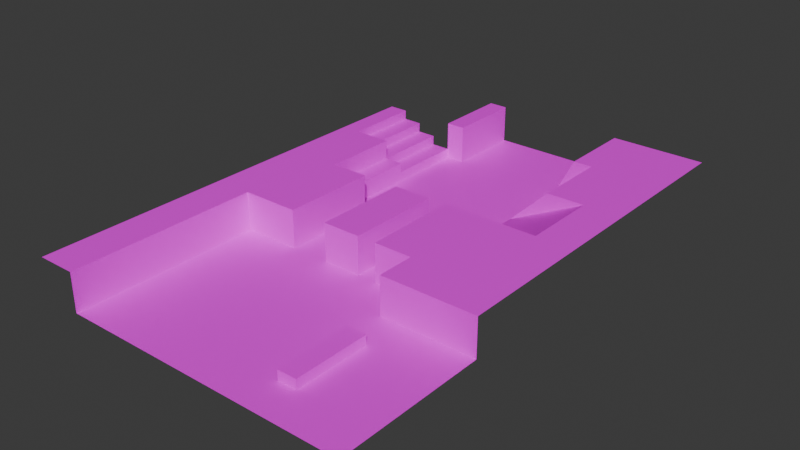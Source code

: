 # Source: Gymnasium.blend  (saved by Blender 4.4.32; exported with 4.5.12 LTS)
import bpy
from mathutils import Matrix  # noqa: F401  (used for matrix-valued properties, if any)

bpy.ops.wm.read_factory_settings(use_empty=True)
scene = bpy.context.scene
scene.name = 'Scene'

# ---- images (referenced by path relative to the original .blend; pixels are not part of the script)
import os
ASSET_DIR = os.environ.get("B2B_ASSET_DIR", "")  # directory of the original .blend (textures are referenced by path, not embedded)
HERE = os.path.dirname(os.path.abspath(__file__))  # packed textures are extracted next to this script under _unpacked/

def load_image(name, relpath, width, height, colorspace="sRGB"):
    """Load a texture the original file referenced (path relative to the .blend, or extracted next to this script)."""
    p = next((c for c in (os.path.join(HERE, relpath), os.path.join(ASSET_DIR, relpath)) if relpath and os.path.exists(c)), "")
    if p:
        img = bpy.data.images.load(p, check_existing=True)
        img.name = name
    else:  # same state as the original file: an image datablock whose file is absent (Cycles renders it pink)
        img = bpy.data.images.new(name, width, height)
        img.source = "FILE"
        img.filepath = "//" + (relpath or name)
    img.colorspace_settings.name = colorspace
    return img
img_greenground_png = load_image('GreenGround.png', 'GreenGround.png', 1024, 1024, 'sRGB')
img_blackwall_png = load_image('BlackWall.png', 'BlackWall.png', 1024, 1024, 'sRGB')
img_orangeground_png = load_image('OrangeGround.png', 'OrangeGround.png', 1024, 1024, 'sRGB')

# ---- materials (node trees are filled in below, after node groups)
mat_protoground = bpy.data.materials.new('ProtoGround')
mat_protoground.use_backface_culling = True
mat_protoground.use_backface_culling_shadow = True
mat_protowall = bpy.data.materials.new('ProtoWall')
mat_protowall.use_backface_culling = True
mat_protowall.use_backface_culling_shadow = True
mat_protoplatform = bpy.data.materials.new('ProtoPlatform')
mat_protoplatform.use_backface_culling = True
mat_protoplatform.use_backface_culling_shadow = True

# ---- material node trees
mat_protoground.use_nodes = True; mat_protoground.node_tree.nodes.clear()
_N = mat_protoground.node_tree.nodes; _L = mat_protoground.node_tree.links
n0 = _N.new('ShaderNodeBsdfPrincipled'); n0.name = 'Principled BSDF'; n0.location = (10, 300)
n1 = _N.new('ShaderNodeOutputMaterial'); n1.name = 'Material Output'; n1.location = (300, 300)
n2 = _N.new('ShaderNodeTexImage'); n2.name = 'Image Texture'; n2.location = (-346, 234)
n2.image = img_greenground_png
n2.interpolation = 'Closest'
_L.new(n0.outputs[0], n1.inputs[0])
_L.new(n2.outputs[0], n0.inputs[0])
n1.is_active_output = True
mat_protowall.use_nodes = True; mat_protowall.node_tree.nodes.clear()
_N = mat_protowall.node_tree.nodes; _L = mat_protowall.node_tree.links
n0 = _N.new('ShaderNodeBsdfPrincipled'); n0.name = 'Principled BSDF'; n0.location = (10, 300)
n1 = _N.new('ShaderNodeOutputMaterial'); n1.name = 'Material Output'; n1.location = (300, 300)
n2 = _N.new('ShaderNodeTexImage'); n2.name = 'Image Texture'; n2.location = (-365, 244)
n2.image = img_blackwall_png
n2.interpolation = 'Closest'
_L.new(n0.outputs[0], n1.inputs[0])
_L.new(n2.outputs[0], n0.inputs[0])
n1.is_active_output = True
mat_protoplatform.use_nodes = True; mat_protoplatform.node_tree.nodes.clear()
_N = mat_protoplatform.node_tree.nodes; _L = mat_protoplatform.node_tree.links
n0 = _N.new('ShaderNodeBsdfPrincipled'); n0.name = 'Principled BSDF'; n0.location = (10, 300)
n1 = _N.new('ShaderNodeOutputMaterial'); n1.name = 'Material Output'; n1.location = (300, 300)
n2 = _N.new('ShaderNodeTexImage'); n2.name = 'Image Texture'; n2.location = (-363, 210)
n2.image = img_orangeground_png
_L.new(n0.outputs[0], n1.inputs[0])
_L.new(n2.outputs[0], n0.inputs[0])
n1.is_active_output = True

# ---- world
world_world = bpy.data.worlds.new('World'); scene.world = world_world
world_world.use_nodes = True; world_world.node_tree.nodes.clear()
_N = world_world.node_tree.nodes; _L = world_world.node_tree.links
n0 = _N.new('ShaderNodeOutputWorld'); n0.name = 'World Output'; n0.location = (300, 300)
n1 = _N.new('ShaderNodeBackground'); n1.name = 'Background'; n1.location = (10, 300)
n1.inputs[0].default_value = (0.05088, 0.05088, 0.05088, 1.0)
_L.new(n1.outputs[0], n0.inputs[0])
n0.is_active_output = True
world_world.color = (0.05088, 0.05088, 0.05088)
world_world.sun_shadow_jitter_overblur = 0.0

# ---- meshes
me_grid = bpy.data.meshes.new('Grid')
me_grid.from_pydata([(-10.0, -10.0, 0.0), (-8.0, -10.0, 0.0), (-6.0, -10.0, 0.0), (-4.0, -10.0, 0.0), (-2.0, -10.0, 0.0), (0.0, -10.0, 0.0), (2.0, -10.0, 0.0), (4.0, -10.0, 0.0), (6.0, -10.0, 0.0), (8.0, -10.0, 0.0), (10.0, -10.0, 0.0), (-8.0, -8.0, 0.0), (-6.0, -8.0, 0.0), (-4.0, -8.0, 0.0), (-2.0, -8.0, 0.0), (0.0, -8.0, 0.0), (2.0, -8.0, 0.0), (4.0, -8.0, 0.0), (6.0, -8.0, 0.0), (8.0, -8.0, 0.0), (10.0, -8.0, 0.0), (-10.0, -6.0, 0.0), (-8.0, -6.0, 0.0), (-6.0, -6.0, 0.0), (-4.0, -6.0, 0.0), (-2.0, -6.0, 0.0), (0.0, -6.0, 0.0), (2.0, -6.0, 0.0), (4.0, -6.0, 0.0), (6.0, -6.0, 0.0), (8.0, -6.0, 0.0), (-10.0, -4.0, 0.0), (-8.0, -4.0, 0.0), (-6.0, -4.0, 0.0), (-4.0, -4.0, 0.0), (-2.0, -4.0, 0.0), (0.0, -4.0, 0.0), (2.0, -4.0, 0.0), (4.0, -4.0, 0.0), (6.0, -4.0, 0.0), (8.0, -4.0, 0.0), (10.0, -4.0, 0.0), (-10.0, -2.0, 0.0), (-8.0, -2.0, 0.0), (-6.0, -2.0, 0.0), (-4.0, -2.0, 0.0), (-2.0, -2.0, 0.0), (0.0, -2.0, 0.0), (2.0, -2.0, 0.0), (4.0, -2.0, 0.0), (6.0, -2.0, 0.0), (8.0, -2.0, 0.0), (10.0, -2.0, 0.0), (-8.0, 0.0, 0.0), (-6.0, 0.0, 0.0), (-4.0, 0.0, 0.0), (-2.0, 0.0, 0.0), (0.0, 0.0, 0.0), (2.0, 0.0, 0.0), (4.0, 0.0, 0.0), (6.0, 0.0, 0.0), (8.0, 0.0, 0.0), (10.0, 0.0, 0.0), (-8.0, 2.0, 0.0), (-6.0, 2.0, 0.0), (-4.0, 2.0, 0.0), (-2.0, 2.0, 0.0), (0.0, 2.0, 0.0), (2.0, 2.0, 0.0), (4.0, 2.0, 0.0), (6.0, 2.0, 0.0), (8.0, 2.0, 0.0), (-10.0, 4.0, 0.0), (-8.0, 4.0, 0.0), (-6.0, 4.0, 0.0), (-4.0, 4.0, 0.0), (-2.0, 4.0, 0.0), (0.0, 4.0, 0.0), (2.0, 4.0, 0.0), (4.0, 4.0, 0.0), (6.0, 4.0, 0.0), (8.0, 4.0, 0.0), (10.0, 4.0, 0.0), (10.0, 8.0, 2.0), (-8.0, 6.0, 0.0), (-6.0, 6.0, 0.0), (-4.0, 6.0, 0.0), (-2.0, 6.0, 0.0), (0.0, 6.0, 0.0), (2.0, 6.0, 0.0), (4.0, 6.0, 0.0), (6.0, 6.0, 0.0), (8.0, 6.0, 0.0), (6.0, 24.0, 0.0), (10.0, 8.0, 0.0), (-8.0, 8.0, 0.0), (-6.0, 8.0, 0.0), (-4.0, 8.0, 0.0), (-2.0, 8.0, 0.0), (0.0, 8.0, 0.0), (2.0, 8.0, 0.0), (4.0, 8.0, 0.0), (6.0, 8.0, 0.0), (8.0, 8.0, 0.0), (4.0, 24.0, 0.0), (-10.0, 10.0, 0.0), (-8.0, 10.0, 0.0), (-6.0, 10.0, 0.0), (-4.0, 10.0, 0.0), (-2.0, 10.0, 0.0), (0.0, 10.0, 0.0), (2.0, 10.0, 0.0), (4.0, 10.0, 0.0), (6.0, 10.0, 0.0), (8.0, 10.0, 0.0), (10.0, 10.0, 0.0), (6.0, 10.0, 2.0), (8.0, 10.0, 2.0), (10.0, 10.0, 2.0), (0.0, 10.0, 2.0), (2.0, 10.0, 2.0), (4.0, 10.0, 2.0), (-10.0, 10.0, 2.0), (-8.0, 10.0, 2.0), (-6.0, 10.0, 2.0), (-4.0, 10.0, 2.0), (6.0, 10.0, 4.0), (8.0, 10.0, 4.0), (0.0, 10.0, 4.0), (2.0, 10.0, 4.0), (4.0, 10.0, 4.0), (-10.0, 10.0, 4.0), (-8.0, 10.0, 4.0), (-6.0, 10.0, 4.0), (-4.0, 10.0, 4.0), (-10.0, 8.0, 0.0), (-10.0, 8.0, 2.0), (12.0, 18.0, 4.0), (-10.0, 6.0, 0.0), (-10.0, 6.0, 2.0), (10.0, 18.0, 4.0), (10.0, 6.0, 2.0), (10.0, 6.0, 0.0), (10.0, 6.0, 4.0), (-4.0, 12.0, 0.0), (-2.0, 12.0, 0.0), (0.0, 12.0, 0.0), (4.0, 12.0, 0.0), (6.0, 12.0, 0.0), (6.0, 12.0, 2.0), (0.0, 12.0, 2.0), (4.0, 12.0, 2.0), (-4.0, 12.0, 2.0), (6.0, 12.0, 4.0), (0.0, 12.0, 4.0), (4.0, 12.0, 4.0), (-4.0, 12.0, 4.0), (-4.0, 14.0, 0.0), (-2.0, 14.0, 0.0), (0.0, 14.0, 0.0), (4.0, 14.0, 0.0), (6.0, 14.0, 0.0), (6.0, 14.0, 2.0), (0.0, 14.0, 2.0), (4.0, 14.0, 2.0), (-4.0, 14.0, 2.0), (6.0, 14.0, 4.0), (0.0, 14.0, 4.0), (4.0, 14.0, 4.0), (-4.0, 14.0, 4.0), (-4.0, 16.0, 0.0), (-2.0, 16.0, 0.0), (0.0, 16.0, 0.0), (4.0, 16.0, 0.0), (6.0, 16.0, 0.0), (6.0, 16.0, 2.0), (0.0, 16.0, 2.0), (4.0, 16.0, 2.0), (-4.0, 16.0, 2.0), (6.0, 16.0, 4.0), (0.0, 16.0, 4.0), (4.0, 16.0, 4.0), (-4.0, 16.0, 4.0), (-4.0, 18.0, 0.0), (-2.0, 18.0, 0.0), (0.0, 18.0, 0.0), (4.0, 18.0, 0.0), (6.0, 18.0, 0.0), (6.0, 18.0, 2.0), (0.0, 18.0, 2.0), (4.0, 18.0, 2.0), (-4.0, 18.0, 2.0), (6.0, 18.0, 4.0), (0.0, 18.0, 4.0), (4.0, 18.0, 4.0), (-4.0, 18.0, 4.0), (-4.0, 20.0, 0.0), (-2.0, 20.0, 0.0), (-2.0, 24.0, 0.0), (4.0, 20.0, 0.0), (6.0, 20.0, 0.0), (6.0, 20.0, 2.0), (4.0, 20.0, 2.0), (6.0, 20.0, 4.0), (4.0, 20.0, 4.0), (-4.0, 20.0, 4.0), (-4.0, 22.0, 0.0), (-2.0, 22.0, 0.0), (-4.0, 24.0, 0.0), (4.0, 22.0, 0.0), (6.0, 22.0, 0.0), (2.0, 20.0, 0.0), (2.0, 22.0, 0.0), (-2.384e-07, 20.0, 0.0), (-2.384e-07, 22.0, 0.0), (2.0, 24.0, 0.0), (-2.384e-07, 24.0, 0.0), (6.0, 26.0, 0.0), (4.0, 26.0, 0.0), (-2.0, 26.0, 0.0), (-4.0, 26.0, 0.0), (2.0, 26.0, 0.0), (-2.384e-07, 26.0, 0.0), (6.0, 28.0, 0.0), (4.0, 28.0, 0.0), (-2.0, 28.0, 0.0), (-4.0, 28.0, 0.0), (2.0, 28.0, 0.0), (-2.384e-07, 28.0, 0.0), (8.0, 24.0, 0.0), (8.0, 20.0, 0.0), (8.0, 22.0, 0.0), (8.0, 26.0, 0.0), (8.0, 28.0, 0.0), (10.0, 24.0, 1.0), (10.0, 20.0, 1.0), (10.0, 22.0, 1.0), (10.0, 26.0, 1.0), (10.0, 28.0, 1.0), (12.0, 24.0, 2.0), (12.0, 22.0, 2.0), (12.0, 26.0, 2.0), (12.0, 28.0, 2.0), (14.0, 24.0, 3.0), (14.0, 20.0, 3.0), (14.0, 22.0, 3.0), (14.0, 26.0, 3.0), (14.0, 28.0, 3.0), (16.0, 24.0, 4.0), (16.0, 20.0, 4.0), (16.0, 22.0, 4.0), (16.0, 26.0, 4.0), (12.0, -2.0, 1.0), (-6.0, 20.0, 0.0), (-6.0, 22.0, 0.0), (-6.0, 24.0, 0.0), (-6.0, 26.0, 0.0), (-6.0, 28.0, 0.0), (-6.0, 20.0, 2.0), (-6.0, 22.0, 2.0), (-6.0, 24.0, 2.0), (-6.0, 26.0, 2.0), (-6.0, 28.0, 2.0), (-8.0, 20.0, 2.0), (-8.0, 22.0, 2.0), (-8.0, 24.0, 2.0), (-8.0, 26.0, 2.0), (-8.0, 28.0, 2.0), (-8.0, 22.0, 4.0), (-8.0, 24.0, 4.0), (-8.0, 26.0, 4.0), (-8.0, 28.0, 4.0), (-10.0, 20.0, 4.0), (-10.0, 22.0, 4.0), (-10.0, 24.0, 4.0), (-10.0, 26.0, 4.0), (-10.0, 28.0, 4.0), (12.0, 0.0, 1.0), (-12.0, 22.0, 4.0), (-12.0, 24.0, 4.0), (-12.0, 26.0, 4.0), (-12.0, 28.0, 4.0), (6.0, 30.0, 0.0), (4.0, 30.0, 0.0), (-2.0, 30.0, 0.0), (-4.0, 30.0, 0.0), (2.0, 30.0, 0.0), (-2.384e-07, 30.0, 0.0), (8.0, 30.0, 0.0), (-6.0, 30.0, 0.0), (6.0, 32.0, 0.0), (4.0, 32.0, 0.0), (-2.0, 32.0, 0.0), (-4.0, 32.0, 0.0), (2.0, 32.0, 0.0), (-2.384e-07, 32.0, 0.0), (8.0, 32.0, 0.0), (-6.0, 32.0, 0.0), (6.0, 34.0, 0.0), (4.0, 34.0, 0.0), (-2.0, 34.0, 0.0), (-4.0, 34.0, 0.0), (2.0, 34.0, 0.0), (-2.384e-07, 34.0, 0.0), (8.0, 34.0, 0.0), (-6.0, 34.0, 0.0), (6.0, 36.0, 0.0), (4.0, 36.0, 0.0), (-2.0, 36.0, 0.0), (-4.0, 36.0, 0.0), (2.0, 36.0, 0.0), (-2.384e-07, 36.0, 0.0), (8.0, 36.0, 0.0), (-6.0, 28.0, 1.0), (-6.0, 30.0, 1.0), (-6.0, 32.0, 1.0), (-6.0, 34.0, 1.0), (-8.0, 28.0, 1.0), (-8.0, 30.0, 1.0), (-8.0, 32.0, 1.0), (-8.0, 34.0, 1.0), (-8.0, 36.0, 1.0), (12.0, 2.0, 1.0), (-8.0, 30.0, 2.0), (-8.0, 32.0, 2.0), (-8.0, 34.0, 2.0), (-8.0, 36.0, 2.0), (-10.0, 28.0, 2.0), (-10.0, 30.0, 2.0), (-10.0, 32.0, 2.0), (-10.0, 34.0, 2.0), (-10.0, 36.0, 2.0), (-10.0, 28.0, 3.0), (-10.0, 30.0, 3.0), (-10.0, 32.0, 3.0), (-10.0, 34.0, 3.0), (-10.0, 36.0, 3.0), (-12.0, 28.0, 3.0), (-12.0, 30.0, 3.0), (-12.0, 32.0, 3.0), (-12.0, 34.0, 3.0), (10.0, 2.0, 1.0), (-12.0, 30.0, 4.0), (-12.0, 32.0, 4.0), (-12.0, 34.0, 4.0), (-12.0, 36.0, 4.0), (-14.0, 28.0, 4.0), (-14.0, 30.0, 4.0), (-14.0, 32.0, 4.0), (-14.0, 34.0, 4.0), (-14.0, 36.0, 4.0), (10.0, 0.0, 1.0), (-14.0, 26.0, 4.0), (10.0, -2.0, 1.0), (-14.0, 24.0, 4.0), (10.0, -4.0, 1.0), (-14.0, 22.0, 4.0), (-12.0, 20.0, 4.0), (-14.0, 20.0, 4.0), (-8.0, 28.0, 3.0), (-8.0, 26.0, 3.0), (-8.0, 22.0, 3.0), (-8.0, 24.0, 3.0), (12.0, 28.0, 4.0), (12.0, 30.0, 4.0), (12.0, 32.0, 4.0), (12.0, 34.0, 4.0), (10.0, -6.0, 1.0), (6.0, 38.0, 0.0), (4.0, 38.0, 0.0), (-2.0, 38.0, 0.0), (-4.0, 38.0, 0.0), (2.0, 38.0, 0.0), (-2.384e-07, 38.0, 0.0), (8.0, 38.0, 0.0), (6.0, 40.0, 0.0), (4.0, 40.0, 0.0), (-2.0, 40.0, 0.0), (-4.0, 40.0, 0.0), (2.0, 40.0, 0.0), (-2.384e-07, 40.0, 0.0), (8.0, 40.0, 0.0), (6.0, 42.0, 0.0), (4.0, 42.0, 0.0), (-2.0, 42.0, 0.0), (-4.0, 42.0, 0.0), (2.0, 42.0, 0.0), (-2.384e-07, 42.0, 0.0), (8.0, 42.0, 0.0), (6.0, 44.0, 0.0), (4.0, 44.0, 0.0), (-2.0, 44.0, 0.0), (-4.0, 44.0, 0.0), (2.0, 44.0, 0.0), (-2.384e-07, 44.0, 0.0), (8.0, 44.0, 0.0), (10.0, 30.0, 2.0), (10.0, 32.0, 2.0), (10.0, 28.0, 2.0), (10.0, 34.0, 2.0), (10.0, 36.0, 2.0), (10.0, 36.0, 4.0), (10.0, 38.0, 4.0), (10.0, 40.0, 4.0), (10.0, 42.0, 4.0), (10.0, 44.0, 4.0), (12.0, 36.0, 4.0), (12.0, 38.0, 4.0), (12.0, 40.0, 4.0), (12.0, 42.0, 4.0), (12.0, 44.0, 4.0), (14.0, 28.0, 4.0), (14.0, 30.0, 4.0), (14.0, 32.0, 4.0), (14.0, 34.0, 4.0), (14.0, 36.0, 4.0), (14.0, 38.0, 4.0), (14.0, 40.0, 4.0), (14.0, 42.0, 4.0), (14.0, 44.0, 4.0), (16.0, 28.0, 4.0), (16.0, 30.0, 4.0), (16.0, 32.0, 4.0), (16.0, 34.0, 4.0), (16.0, 36.0, 4.0), (16.0, 38.0, 4.0), (16.0, 40.0, 4.0), (16.0, 42.0, 4.0), (16.0, 44.0, 4.0), (12.0, -4.0, 1.0), (12.0, -6.0, 1.0), (12.0, -2.0, 0.0), (12.0, 0.0, 0.0), (12.0, -4.0, 0.0), (12.0, -6.0, 0.0), (10.0, 2.0, 0.0), (10.0, -6.0, 0.0), (12.0, -10.0, 0.0), (12.0, -8.0, 0.0), (12.0, 4.0, 0.0), (12.0, 2.0, 0.0), (14.0, -2.0, 0.0), (14.0, 0.0, 0.0), (14.0, -4.0, 0.0), (14.0, -10.0, 0.0), (14.0, -8.0, 0.0), (14.0, 4.0, 0.0), (14.0, 2.0, 0.0), (14.0, -6.0, 0.0), (16.0, -2.0, 0.0), (16.0, 0.0, 0.0), (16.0, -4.0, 0.0), (16.0, -10.0, 0.0), (16.0, -8.0, 0.0), (16.0, 4.0, 0.0), (16.0, 2.0, 0.0), (16.0, -6.0, 0.0), (18.0, -2.0, 0.0), (18.0, 0.0, 0.0), (18.0, -4.0, 0.0), (18.0, -10.0, 0.0), (18.0, -8.0, 0.0), (18.0, 4.0, 0.0), (18.0, 6.0, 0.0), (18.0, 2.0, 0.0), (18.0, -6.0, 0.0), (20.0, -2.0, 0.0), (20.0, 0.0, 0.0), (20.0, -4.0, 0.0), (20.0, -10.0, 0.0), (20.0, -8.0, 0.0), (20.0, 4.0, 0.0), (20.0, 2.0, 0.0), (20.0, -6.0, 0.0), (12.0, 6.0, 2.0), (12.0, 6.0, 0.0), (12.0, 6.0, 4.0), (14.0, 6.0, 2.0), (14.0, 6.0, 0.0), (16.0, 6.0, 2.0), (16.0, 6.0, 0.0), (16.0, 6.0, 4.0), (18.0, 6.0, 2.0), (18.0, 6.0, 4.0), (20.0, 6.0, 2.0), (20.0, 6.0, 0.0), (-10.0, 4.0, 2.0), (-10.0, 4.0, 4.0), (-10.0, 2.0, 0.0), (-10.0, 2.0, 2.0), (-10.0, 2.0, 4.0), (-10.0, 0.0, 0.0), (-10.0, 0.0, 2.0), (-10.0, 0.0, 4.0), (-10.0, -2.0, 2.0), (16.0, 18.0, 4.0), (-10.0, -4.0, 2.0), (-6.0, 18.0, 4.0), (-10.0, -6.0, 2.0), (-10.0, -6.0, 4.0), (-10.0, -8.0, 0.0), (-10.0, -8.0, 2.0), (-10.0, -8.0, 4.0), (-10.0, -10.0, 2.0), (-10.0, -10.0, 4.0), (-4.0, 20.0, 2.0), (2.0, 20.0, 2.0), (-2.384e-07, 20.0, 2.0), (8.0, 20.0, 2.0), (2.0, 20.0, 4.0), (-2.384e-07, 20.0, 4.0), (8.0, 20.0, 4.0), (-6.0, 20.0, 4.0), (-14.0, 18.0, 4.0), (-8.0, 20.0, 4.0), (10.0, 20.0, 2.0), (10.0, 20.0, 4.0), (12.0, 20.0, 2.0), (12.0, 20.0, 4.0), (14.0, 20.0, 4.0), (-12.0, 18.0, 4.0), (-12.0, 36.0, 3.0), (-14.0, 36.0, 3.0), (-10.0, 18.0, 4.0), (-12.0, 36.0, 2.0), (-14.0, 36.0, 2.0), (2.0, 18.0, 4.0), (-10.0, 36.0, 1.0), (-12.0, 36.0, 1.0), (-14.0, 36.0, 1.0), (2.0, 16.0, 4.0), (-8.0, 36.0, 0.0), (-10.0, 36.0, 0.0), (-12.0, 36.0, 0.0), (-14.0, 36.0, 0.0), (-6.0, 10.0, 3.0), (-8.0, 10.0, 3.0), (-4.0, 10.0, 3.0), (-10.0, 10.0, 3.0), (-10.0, 8.0, 3.0), (-10.0, 6.0, 3.0), (-4.0, 12.0, 3.0), (-4.0, 14.0, 3.0), (-4.0, 16.0, 3.0), (-4.0, 18.0, 3.0), (2.0, 14.0, 4.0), (-10.0, 4.0, 3.0), (-10.0, 2.0, 3.0), (-10.0, 0.0, 3.0), (-10.0, -2.0, 3.0), (-10.0, -4.0, 3.0), (-10.0, -6.0, 3.0), (-10.0, -8.0, 3.0), (-10.0, -10.0, 3.0), (-6.0, 20.0, 3.0), (-8.0, 20.0, 3.0), (-4.0, 20.0, 3.0), (2.0, 12.0, 4.0), (18.0, 24.0, 4.0), (18.0, 22.0, 4.0), (18.0, 26.0, 4.0), (18.0, 28.0, 4.0), (18.0, 30.0, 4.0), (18.0, 32.0, 4.0), (18.0, 34.0, 4.0), (18.0, 36.0, 4.0), (18.0, 38.0, 4.0), (18.0, 40.0, 4.0), (18.0, 42.0, 4.0), (18.0, 44.0, 4.0), (18.0, 20.0, 4.0), (20.0, 24.0, 4.0), (20.0, 22.0, 4.0), (20.0, 26.0, 4.0), (20.0, 28.0, 4.0), (20.0, 30.0, 4.0), (20.0, 32.0, 4.0), (20.0, 34.0, 4.0), (20.0, 36.0, 4.0), (20.0, 38.0, 4.0), (20.0, 40.0, 4.0), (20.0, 42.0, 4.0), (20.0, 44.0, 4.0), (20.0, 20.0, 4.0), (-4.0, 36.0, 4.0), (-4.0, 38.0, 4.0), (-4.0, 40.0, 4.0), (-4.0, 42.0, 4.0), (-4.0, 44.0, 4.0), (-6.0, 36.0, 4.0), (-6.0, 38.0, 4.0), (-6.0, 40.0, 4.0), (-6.0, 42.0, 4.0), (-6.0, 44.0, 4.0), (-6.0, 36.0, 1.0), (-6.0, 38.0, 1.0), (-6.0, 40.0, 1.0), (-6.0, 42.0, 1.0), (-6.0, 44.0, 1.0), (-4.0, 44.0, 1.0), (-4.0, 42.0, 1.0), (-4.0, 38.0, 1.0), (-4.0, 36.0, 1.0), (-4.0, 40.0, 1.0), (-6.0, 36.0, 0.0), (-6.0, 38.0, 0.0), (-6.0, 40.0, 0.0), (-6.0, 42.0, 0.0), (-6.0, 44.0, 0.0), (-14.0, 16.0, 4.0), (-12.0, 16.0, 4.0), (-10.0, 16.0, 4.0), (-14.0, 14.0, 4.0), (-12.0, 14.0, 4.0), (-10.0, 14.0, 4.0), (-14.0, 12.0, 4.0), (-12.0, 12.0, 4.0), (-10.0, 12.0, 4.0), (-14.0, 10.0, 4.0), (-12.0, 10.0, 4.0), (-8.0, 18.0, 4.0), (-14.0, 8.0, 4.0), (-12.0, 8.0, 4.0), (-10.0, 8.0, 4.0), (-14.0, 6.0, 4.0), (-12.0, 6.0, 4.0), (-10.0, 6.0, 4.0), (-14.0, 4.0, 4.0), (-12.0, 4.0, 4.0), (-6.0, 16.0, 4.0), (-14.0, 2.0, 4.0), (-12.0, 2.0, 4.0), (-8.0, 16.0, 4.0), (-14.0, 0.0, 4.0), (-12.0, 0.0, 4.0), (-6.0, 14.0, 4.0), (-14.0, -2.0, 4.0), (-12.0, -2.0, 4.0), (-10.0, -2.0, 4.0), (-14.0, -4.0, 4.0), (-12.0, -4.0, 4.0), (-10.0, -4.0, 4.0), (-14.0, -6.0, 4.0), (-12.0, -6.0, 4.0), (-8.0, 14.0, 4.0), (-14.0, -8.0, 4.0), (-12.0, -8.0, 4.0), (-6.0, 12.0, 4.0), (-14.0, -10.0, 4.0), (-12.0, -10.0, 4.0), (-8.0, 12.0, 4.0), (14.0, 18.0, 4.0), (18.0, 18.0, 4.0), (20.0, 18.0, 4.0), (12.0, 16.0, 4.0), (10.0, 16.0, 4.0), (16.0, 16.0, 4.0), (14.0, 16.0, 4.0), (18.0, 16.0, 4.0), (20.0, 16.0, 4.0), (12.0, 14.0, 4.0), (10.0, 14.0, 4.0), (16.0, 14.0, 4.0), (14.0, 14.0, 4.0), (18.0, 14.0, 4.0), (20.0, 14.0, 4.0), (12.0, 12.0, 4.0), (10.0, 12.0, 4.0), (16.0, 12.0, 4.0), (14.0, 12.0, 4.0), (18.0, 12.0, 4.0), (20.0, 12.0, 4.0), (12.0, 10.0, 4.0), (10.0, 10.0, 4.0), (16.0, 10.0, 4.0), (14.0, 10.0, 4.0), (18.0, 10.0, 4.0), (20.0, 10.0, 4.0), (12.0, 8.0, 4.0), (10.0, 8.0, 4.0), (16.0, 8.0, 4.0), (14.0, 8.0, 4.0), (18.0, 8.0, 4.0), (20.0, 8.0, 4.0), (8.0, 18.0, 4.0), (8.0, 16.0, 4.0), (8.0, 14.0, 4.0), (14.0, 6.0, 4.0), (8.0, 12.0, 4.0), (20.0, 6.0, 4.0)], [], [(0, 1, 11, 500), (1, 2, 12, 11), (2, 3, 13, 12), (3, 4, 14, 13), (4, 5, 15, 14), (5, 6, 16, 15), (6, 7, 17, 16), (7, 8, 18, 17), (8, 9, 19, 18), (9, 10, 20, 19), (500, 11, 22, 21), (11, 12, 23, 22), (12, 13, 24, 23), (13, 14, 25, 24), (14, 15, 26, 25), (15, 16, 27, 26), (16, 17, 28, 27), (17, 18, 29, 28), (18, 19, 30, 29), (19, 20, 436, 30), (21, 22, 32, 31), (22, 23, 33, 32), (23, 24, 34, 33), (24, 25, 35, 34), (25, 26, 36, 35), (26, 27, 37, 36), (27, 28, 38, 37), (28, 29, 39, 38), (29, 30, 40, 39), (30, 436, 41, 40), (31, 32, 43, 42), (32, 33, 44, 43), (33, 34, 45, 44), (34, 35, 46, 45), (35, 36, 47, 46), (36, 37, 48, 47), (37, 38, 49, 48), (38, 39, 50, 49), (39, 40, 51, 50), (40, 41, 52, 51), (42, 43, 53, 491), (43, 44, 54, 53), (44, 45, 55, 54), (45, 46, 56, 55), (46, 47, 57, 56), (47, 48, 58, 57), (48, 49, 59, 58), (49, 50, 60, 59), (50, 51, 61, 60), (51, 52, 62, 61), (491, 53, 63, 488), (53, 54, 64, 63), (54, 55, 65, 64), (55, 56, 66, 65), (56, 57, 67, 66), (57, 58, 68, 67), (58, 59, 69, 68), (59, 60, 70, 69), (60, 61, 71, 70), (61, 62, 435, 71), (488, 63, 73, 72), (63, 64, 74, 73), (64, 65, 75, 74), (65, 66, 76, 75), (66, 67, 77, 76), (67, 68, 78, 77), (68, 69, 79, 78), (69, 70, 80, 79), (70, 71, 81, 80), (71, 435, 82, 81), (72, 73, 84, 138), (73, 74, 85, 84), (74, 75, 86, 85), (75, 76, 87, 86), (76, 77, 88, 87), (77, 78, 89, 88), (78, 79, 90, 89), (79, 80, 91, 90), (80, 81, 92, 91), (81, 82, 142, 92), (138, 84, 95, 135), (84, 85, 96, 95), (85, 86, 97, 96), (86, 87, 98, 97), (87, 88, 99, 98), (88, 89, 100, 99), (89, 90, 101, 100), (90, 91, 102, 101), (91, 92, 103, 102), (92, 142, 94, 103), (135, 95, 106, 105), (95, 96, 107, 106), (96, 97, 108, 107), (97, 98, 109, 108), (98, 99, 110, 109), (99, 100, 111, 110), (100, 101, 112, 111), (101, 102, 113, 112), (102, 103, 114, 113), (103, 94, 115, 114), (114, 115, 118, 117), (113, 114, 117, 116), (111, 112, 121, 120), (110, 111, 120, 119), (107, 108, 125, 124), (106, 107, 124, 123), (105, 106, 123, 122), (120, 121, 130, 129), (536, 535, 133, 132), (116, 117, 127, 126), (119, 120, 129, 128), (535, 537, 134, 133), (117, 118, 673, 127), (538, 536, 132, 131), (538, 131, 623, 539), (105, 122, 136, 135), (539, 623, 626, 540), (135, 136, 139, 138), (673, 118, 83, 679), (118, 115, 94, 83), (83, 94, 142, 141), (679, 83, 141, 143), (121, 112, 147, 151), (130, 121, 151, 155), (537, 125, 152, 541), (108, 109, 145, 144), (113, 116, 149, 148), (116, 126, 153, 149), (112, 113, 148, 147), (110, 119, 150, 146), (109, 110, 146, 145), (119, 128, 154, 150), (125, 108, 144, 152), (147, 148, 161, 160), (150, 154, 167, 163), (152, 144, 157, 165), (148, 149, 162, 161), (541, 152, 165, 542), (144, 145, 158, 157), (155, 151, 164, 168), (151, 147, 160, 164), (145, 146, 159, 158), (149, 153, 166, 162), (146, 150, 163, 159), (164, 160, 173, 177), (158, 159, 172, 171), (162, 166, 179, 175), (159, 163, 176, 172), (160, 161, 174, 173), (163, 167, 180, 176), (165, 157, 170, 178), (161, 162, 175, 174), (542, 165, 178, 543), (157, 158, 171, 170), (168, 164, 177, 181), (177, 173, 186, 190), (171, 172, 185, 184), (175, 179, 192, 188), (172, 176, 189, 185), (173, 174, 187, 186), (176, 180, 193, 189), (178, 170, 183, 191), (174, 175, 188, 187), (543, 178, 191, 544), (170, 171, 184, 183), (181, 177, 190, 194), (194, 190, 202, 204), (190, 186, 199, 202), (184, 185, 213, 197), (188, 192, 203, 201), (185, 189, 507, 213), (186, 187, 200, 199), (189, 193, 510, 507), (191, 183, 196, 505), (187, 188, 201, 200), (544, 191, 505, 556), (183, 184, 197, 196), (199, 200, 210, 209), (197, 213, 214, 207), (196, 197, 207, 206), (199, 209, 212, 211), (211, 212, 214, 213), (209, 210, 93, 104), (206, 207, 198, 208), (207, 214, 216, 198), (212, 209, 104, 215), (214, 212, 215, 216), (208, 198, 219, 220), (216, 215, 221, 222), (215, 104, 218, 221), (104, 93, 217, 218), (198, 216, 222, 219), (220, 219, 225, 226), (221, 218, 224, 227), (219, 222, 228, 225), (218, 217, 223, 224), (222, 221, 227, 228), (93, 210, 231, 229), (210, 200, 230, 231), (217, 93, 229, 232), (223, 217, 232, 233), (232, 229, 234, 237), (229, 231, 236, 234), (233, 232, 237, 238), (231, 230, 235, 236), (237, 234, 239, 241), (234, 236, 240, 239), (238, 237, 241, 242), (236, 235, 517, 240), (241, 239, 243, 246), (239, 240, 245, 243), (242, 241, 246, 247), (240, 517, 244, 245), (246, 243, 248, 251), (243, 245, 250, 248), (247, 246, 251, 420), (245, 244, 249, 250), (196, 206, 254, 253), (206, 208, 255, 254), (208, 220, 256, 255), (220, 226, 257, 256), (256, 257, 262, 261), (253, 254, 259, 258), (255, 256, 261, 260), (254, 255, 260, 259), (261, 262, 267, 266), (258, 259, 264, 263), (260, 261, 266, 265), (259, 260, 265, 264), (360, 359, 271, 270), (555, 361, 268, 514), (362, 360, 270, 269), (361, 362, 269, 268), (270, 271, 276, 275), (514, 268, 273, 272), (269, 270, 275, 274), (268, 269, 274, 273), (273, 274, 279, 278), (275, 276, 281, 280), (272, 273, 278, 357), (274, 275, 280, 279), (226, 225, 284, 285), (227, 224, 283, 286), (225, 228, 287, 284), (257, 226, 285, 289), (224, 223, 282, 283), (228, 227, 286, 287), (223, 233, 288, 282), (285, 284, 292, 293), (286, 283, 291, 294), (284, 287, 295, 292), (282, 288, 296, 290), (283, 282, 290, 291), (287, 286, 294, 295), (289, 285, 293, 297), (292, 295, 303, 300), (290, 296, 304, 298), (291, 290, 298, 299), (295, 294, 302, 303), (297, 293, 301, 305), (293, 292, 300, 301), (294, 291, 299, 302), (298, 304, 312, 306), (299, 298, 306, 307), (303, 302, 310, 311), (305, 301, 309, 604), (301, 300, 308, 309), (302, 299, 307, 310), (300, 303, 311, 308), (297, 305, 316, 315), (289, 297, 315, 314), (305, 604, 594, 316), (257, 289, 314, 313), (315, 316, 320, 319), (313, 314, 318, 317), (316, 594, 321, 320), (314, 315, 319, 318), (318, 319, 324, 323), (319, 320, 325, 324), (317, 318, 323, 267), (320, 321, 326, 325), (325, 326, 331, 330), (323, 324, 329, 328), (324, 325, 330, 329), (267, 323, 328, 327), (330, 331, 336, 335), (328, 329, 334, 333), (329, 330, 335, 334), (327, 328, 333, 332), (335, 336, 521, 340), (333, 334, 339, 338), (334, 335, 340, 339), (332, 333, 338, 337), (340, 521, 345, 344), (338, 339, 343, 342), (339, 340, 344, 343), (337, 338, 342, 281), (281, 342, 347, 346), (344, 345, 350, 349), (342, 343, 348, 347), (343, 344, 349, 348), (281, 346, 352, 280), (280, 352, 354, 279), (279, 354, 356, 278), (278, 356, 358, 357), (317, 267, 262, 313), (264, 265, 362, 361), (265, 266, 360, 362), (263, 264, 361, 555), (266, 267, 359, 360), (271, 359, 332, 276), (332, 337, 281, 276), (267, 327, 332, 359), (397, 396, 364, 365), (396, 398, 363, 364), (400, 399, 366, 406), (399, 397, 365, 366), (307, 306, 368, 369), (311, 310, 372, 373), (309, 308, 370, 371), (310, 307, 369, 372), (308, 311, 373, 370), (306, 312, 374, 368), (373, 372, 379, 380), (371, 370, 377, 378), (372, 369, 376, 379), (370, 373, 380, 377), (368, 374, 381, 375), (369, 368, 375, 376), (378, 377, 384, 385), (379, 376, 383, 386), (377, 380, 387, 384), (375, 381, 388, 382), (376, 375, 382, 383), (380, 379, 386, 387), (385, 384, 391, 392), (386, 383, 390, 393), (384, 387, 394, 391), (382, 388, 395, 389), (383, 382, 389, 390), (387, 386, 393, 394), (304, 296, 397, 399), (312, 304, 399, 400), (288, 233, 398, 396), (296, 288, 396, 397), (374, 312, 401, 402), (395, 388, 404, 405), (388, 381, 403, 404), (381, 374, 402, 403), (312, 400, 401), (233, 238, 398), (242, 363, 398, 238), (400, 406, 401), (404, 403, 408, 409), (402, 401, 406, 407), (405, 404, 409, 410), (403, 402, 407, 408), (409, 408, 417, 418), (407, 406, 415, 416), (366, 365, 413, 414), (364, 363, 411, 412), (410, 409, 418, 419), (408, 407, 416, 417), (365, 364, 412, 413), (419, 418, 427, 428), (417, 416, 425, 426), (414, 413, 422, 423), (412, 411, 420, 421), (418, 417, 426, 427), (416, 415, 424, 425), (413, 412, 421, 422), (406, 366, 414, 415), (423, 424, 415, 414), (247, 411, 363, 242), (247, 420, 411), (41, 436, 367, 355), (62, 52, 353, 351), (52, 41, 355, 353), (435, 62, 351, 341), (351, 353, 252, 277), (355, 367, 430, 429), (341, 351, 277, 322), (353, 355, 429, 252), (277, 252, 431, 432), (252, 429, 433, 431), (429, 430, 434, 433), (322, 277, 432, 440), (430, 367, 436, 434), (341, 322, 440, 435), (142, 82, 439, 475), (20, 10, 437, 438), (439, 82, 435, 440), (434, 436, 20, 438), (432, 431, 441, 442), (475, 439, 446, 478), (434, 438, 445, 448), (431, 433, 443, 441), (438, 437, 444, 445), (439, 440, 447, 446), (442, 447, 440, 432), (448, 443, 433, 434), (443, 448, 456, 451), (447, 442, 450, 455), (446, 447, 455, 454), (445, 444, 452, 453), (442, 441, 449, 450), (448, 445, 453, 456), (478, 446, 454, 480), (441, 443, 451, 449), (451, 456, 465, 459), (456, 453, 461, 465), (480, 454, 462, 463), (449, 451, 459, 457), (455, 450, 458, 464), (454, 455, 464, 462), (453, 452, 460, 461), (450, 449, 457, 458), (463, 462, 471, 485), (457, 459, 468, 466), (464, 458, 467, 472), (462, 464, 472, 471), (461, 460, 469, 470), (458, 457, 466, 467), (459, 465, 473, 468), (465, 461, 470, 473), (141, 142, 475, 474), (143, 141, 474, 476), (474, 475, 478, 477), (476, 474, 477, 687), (477, 478, 480, 479), (687, 477, 479, 481), (479, 480, 463, 482), (481, 479, 482, 483), (482, 463, 485, 484), (483, 482, 484, 689), (540, 626, 487, 546), (138, 139, 486, 72), (546, 487, 490, 547), (72, 486, 489, 488), (547, 490, 493, 548), (488, 489, 492, 491), (548, 493, 638, 549), (491, 492, 494, 42), (549, 638, 641, 550), (42, 494, 496, 31), (550, 641, 499, 551), (31, 496, 498, 21), (551, 499, 502, 552), (21, 498, 501, 500), (552, 502, 504, 553), (500, 501, 503, 0), (199, 211, 506, 202), (230, 200, 201, 508), (196, 253, 258, 505), (211, 213, 507, 506), (556, 554, 512, 205), (506, 507, 510, 509), (508, 201, 203, 511), (202, 506, 509, 204), (554, 555, 514, 512), (508, 511, 516, 515), (515, 516, 518, 517), (244, 519, 249), (517, 518, 519, 244), (515, 517, 235), (230, 508, 515, 235), (350, 345, 521, 522), (522, 521, 524, 525), (525, 524, 528, 529), (529, 528, 533, 534), (531, 321, 594, 604), (531, 532, 527, 321), (533, 528, 527, 532), (528, 524, 331, 527), (527, 331, 326, 321), (524, 521, 336, 331), (501, 552, 553, 503), (498, 551, 552, 501), (496, 550, 551, 498), (494, 549, 550, 496), (492, 548, 549, 494), (489, 547, 548, 492), (486, 546, 547, 489), (139, 540, 546, 486), (195, 544, 556, 205), (182, 543, 544, 195), (169, 542, 543, 182), (156, 541, 542, 169), (134, 537, 541, 156), (136, 539, 540, 139), (122, 538, 539, 136), (122, 123, 536, 538), (124, 125, 537, 535), (123, 124, 535, 536), (258, 263, 555, 554), (505, 258, 554, 556), (427, 426, 567, 568), (251, 248, 558, 560), (420, 251, 560, 561), (423, 422, 563, 564), (428, 427, 568, 569), (425, 424, 565, 566), (248, 250, 559, 558), (421, 420, 561, 562), (426, 425, 566, 567), (424, 423, 564, 565), (422, 421, 562, 563), (559, 250, 249, 570), (566, 565, 578, 579), (562, 561, 574, 575), (565, 564, 577, 578), (567, 566, 579, 580), (563, 562, 575, 576), (561, 560, 573, 574), (558, 559, 572, 571), (568, 567, 580, 581), (564, 563, 576, 577), (560, 558, 571, 573), (559, 570, 583, 572), (569, 568, 581, 582), (600, 599, 588, 587), (602, 601, 585, 584), (601, 603, 586, 585), (603, 600, 587, 586), (587, 588, 593, 592), (585, 586, 591, 590), (586, 587, 592, 591), (584, 585, 590, 589), (589, 590, 595, 594), (592, 593, 598, 597), (590, 591, 596, 595), (591, 592, 597, 596), (378, 385, 600, 603), (371, 378, 603, 601), (309, 371, 601, 602), (385, 392, 599, 600), (597, 598, 608, 607), (595, 596, 606, 605), (596, 597, 607, 606), (594, 595, 605, 604), (392, 608, 598, 599), (599, 598, 593, 588), (584, 589, 594, 602), (602, 594, 604, 309), (129, 557, 154, 128), (557, 545, 167, 154), (545, 530, 180, 167), (530, 526, 193, 180), (526, 509, 510, 193), (130, 155, 557, 129), (155, 168, 545, 557), (168, 181, 530, 545), (181, 194, 526, 530), (194, 204, 509, 526), (272, 357, 520, 523), (357, 358, 513, 520), (520, 513, 609, 610), (523, 520, 610, 611), (610, 609, 612, 613), (611, 610, 613, 614), (613, 612, 615, 616), (614, 613, 616, 617), (616, 615, 618, 619), (617, 616, 619, 131), (619, 618, 621, 622), (131, 619, 622, 623), (622, 621, 624, 625), (623, 622, 625, 626), (625, 624, 627, 628), (626, 625, 628, 487), (628, 627, 630, 631), (487, 628, 631, 490), (631, 630, 633, 634), (490, 631, 634, 493), (634, 633, 636, 637), (493, 634, 637, 638), (637, 636, 639, 640), (638, 637, 640, 641), (640, 639, 642, 643), (641, 640, 643, 499), (643, 642, 645, 646), (499, 643, 646, 502), (646, 645, 648, 649), (502, 646, 649, 504), (132, 650, 617, 131), (650, 644, 614, 617), (644, 632, 611, 614), (632, 620, 523, 611), (620, 514, 272, 523), (133, 647, 650, 132), (647, 635, 644, 650), (635, 629, 632, 644), (629, 497, 620, 632), (497, 512, 514, 620), (134, 156, 647, 133), (156, 169, 635, 647), (169, 182, 629, 635), (182, 195, 497, 629), (195, 205, 512, 497), (583, 570, 652, 653), (570, 249, 495, 652), (518, 516, 140, 137), (519, 651, 495, 249), (519, 518, 137, 651), (651, 137, 654, 657), (651, 657, 656, 495), (653, 652, 658, 659), (137, 140, 655, 654), (652, 495, 656, 658), (654, 655, 661, 660), (659, 658, 664, 665), (658, 656, 662, 664), (657, 654, 660, 663), (657, 663, 662, 656), (660, 661, 667, 666), (665, 664, 670, 671), (664, 662, 668, 670), (663, 660, 666, 669), (663, 669, 668, 662), (666, 667, 673, 672), (671, 670, 676, 677), (670, 668, 674, 676), (669, 666, 672, 675), (669, 675, 674, 668), (672, 673, 679, 678), (677, 676, 682, 683), (676, 674, 680, 682), (675, 672, 678, 681), (675, 681, 680, 674), (678, 679, 143, 476), (683, 682, 483, 689), (682, 680, 481, 483), (681, 678, 476, 687), (681, 687, 481, 680), (127, 688, 153, 126), (688, 686, 166, 153), (686, 685, 179, 166), (685, 684, 192, 179), (684, 511, 203, 192), (673, 667, 688, 127), (667, 661, 686, 688), (661, 655, 685, 686), (655, 140, 684, 685), (140, 516, 511, 684)])
me_grid.polygons.foreach_set('material_index', [0, 0, 0, 0, 0, 0, 0, 0, 0, 0, 0, 0, 0, 0, 0, 0, 0, 0, 0, 0, 0, 0, 0, 0, 0, 0, 0, 0, 0, 0, 0, 0, 0, 0, 0, 0, 0, 0, 0, 0, 0, 0, 0, 0, 0, 0, 0, 0, 0, 0, 0, 0, 0, 0, 0, 0, 0, 0, 0, 0, 0, 0, 0, 0, 0, 0, 0, 0, 0, 0, 0, 0, 0, 0, 0, 0, 0, 0, 0, 0, 0, 0, 0, 0, 0, 0, 0, 0, 0, 0, 0, 0, 0, 0, 0, 0, 0, 0, 0, 0, 1, 1, 1, 1, 1, 1, 1, 1, 1, 1, 1, 1, 1, 1, 1, 1, 1, 1, 1, 1, 1, 1, 1, 1, 1, 0, 1, 1, 0, 1, 0, 1, 1, 0, 1, 1, 1, 1, 0, 1, 1, 0, 1, 1, 1, 0, 1, 1, 0, 1, 1, 1, 1, 0, 1, 1, 0, 1, 1, 0, 1, 1, 1, 1, 0, 1, 1, 1, 0, 1, 1, 0, 1, 1, 1, 1, 0, 0, 0, 0, 0, 0, 0, 0, 0, 0, 0, 0, 0, 0, 0, 0, 0, 0, 0, 0, 0, 0, 0, 0, 0, 0, 0, 0, 0, 0, 0, 0, 0, 0, 0, 0, 0, 0, 0, 0, 0, 0, 0, 0, 0, 1, 1, 1, 1, 0, 0, 0, 0, 1, 1, 1, 1, 0, 0, 0, 0, 0, 0, 0, 0, 0, 0, 0, 0, 0, 0, 0, 0, 0, 0, 0, 0, 0, 0, 0, 0, 0, 0, 0, 0, 0, 0, 0, 0, 0, 0, 0, 0, 1, 1, 1, 1, 0, 0, 0, 0, 1, 1, 1, 1, 0, 0, 0, 0, 1, 1, 1, 1, 0, 0, 0, 0, 1, 1, 1, 1, 0, 0, 0, 0, 0, 0, 0, 0, 1, 1, 1, 1, 1, 1, 1, 1, 0, 0, 0, 0, 0, 0, 0, 0, 0, 0, 0, 0, 0, 0, 0, 0, 0, 0, 0, 0, 0, 0, 0, 0, 0, 0, 0, 0, 0, 0, 0, 0, 0, 0, 0, 0, 1, 1, 1, 1, 0, 0, 0, 0, 0, 0, 0, 0, 0, 0, 0, 0, 0, 0, 0, 0, 0, 0, 0, 0, 1, 1, 1, 1, 1, 1, 2, 2, 2, 2, 1, 1, 1, 1, 1, 1, 0, 0, 0, 0, 0, 0, 0, 0, 0, 0, 0, 0, 0, 0, 0, 0, 0, 0, 0, 0, 0, 0, 0, 0, 0, 0, 0, 0, 0, 0, 0, 0, 0, 0, 0, 0, 1, 1, 1, 1, 1, 1, 1, 1, 1, 1, 1, 1, 1, 1, 1, 1, 1, 1, 1, 1, 1, 1, 1, 1, 1, 1, 1, 1, 1, 1, 1, 1, 1, 1, 1, 1, 1, 1, 1, 1, 1, 1, 1, 1, 1, 1, 1, 1, 1, 1, 1, 1, 1, 1, 1, 1, 1, 1, 1, 1, 1, 1, 1, 1, 1, 1, 1, 1, 1, 1, 1, 0, 0, 0, 0, 0, 0, 0, 0, 0, 0, 0, 0, 0, 0, 0, 0, 0, 0, 0, 0, 0, 0, 0, 0, 1, 1, 1, 1, 2, 2, 2, 2, 1, 1, 1, 1, 1, 1, 1, 1, 1, 1, 1, 1, 1, 1, 1, 1, 2, 2, 2, 2, 2, 2, 2, 2, 2, 2, 0, 0, 0, 0, 0, 0, 0, 0, 0, 0, 0, 0, 0, 0, 0, 0, 0, 0, 0, 0, 0, 0, 0, 0, 0, 0, 0, 0, 0, 0, 0, 0, 0, 0, 0, 0, 0, 0, 0, 0, 0, 0, 0, 0, 0, 0, 0, 0, 0, 0, 0, 0, 0, 0, 0, 0, 0, 0, 0, 0, 0, 0, 0, 0, 0, 0, 0, 0, 0, 0, 0, 0, 0, 0, 0, 0, 0, 0, 0, 0, 0, 0, 0, 0, 0, 0, 0, 0, 0, 0])
_uv = me_grid.uv_layers.new(name='UVMap')
_uv.uv.foreach_set('vector', [-1.25, -2.75, -1.0, -2.75, -1.0, -2.5, -1.25, -2.5, -1.0, -2.75, -0.75, -2.75, -0.75, -2.5, -1.0, -2.5, -0.75, -2.75, -0.5, -2.75, -0.5, -2.5, -0.75, -2.5, -0.5, -2.75, -0.25, -2.75, -0.25, -2.5, -0.5, -2.5, -0.25, -2.75, 0.0, -2.75, 0.0, -2.5, -0.25, -2.5, 0.0, -2.75, 0.25, -2.75, 0.25, -2.5, 0.0, -2.5, 0.25, -2.75, 0.5, -2.75, 0.5, -2.5, 0.25, -2.5, 0.5, -2.75, 0.75, -2.75, 0.75, -2.5, 0.5, -2.5, 0.75, -2.75, 1.0, -2.75, 1.0, -2.5, 0.75, -2.5, 1.0, -2.75, 1.25, -2.75, 1.25, -2.5, 1.0, -2.5, -1.25, -2.5, -1.0, -2.5, -1.0, -2.25, -1.25, -2.25, -1.0, -2.5, -0.75, -2.5, -0.75, -2.25, -1.0, -2.25, -0.75, -2.5, -0.5, -2.5, -0.5, -2.25, -0.75, -2.25, -0.5, -2.5, -0.25, -2.5, -0.25, -2.25, -0.5, -2.25, -0.25, -2.5, 0.0, -2.5, 0.0, -2.25, -0.25, -2.25, 0.0, -2.5, 0.25, -2.5, 0.25, -2.25, 0.0, -2.25, 0.25, -2.5, 0.5, -2.5, 0.5, -2.25, 0.25, -2.25, 0.5, -2.5, 0.75, -2.5, 0.75, -2.25, 0.5, -2.25, 0.75, -2.5, 1.0, -2.5, 1.0, -2.25, 0.75, -2.25, 1.0, -2.5, 1.25, -2.5, 1.25, -2.25, 1.0, -2.25, -1.25, -2.25, -1.0, -2.25, -1.0, -2.0, -1.25, -2.0, -1.0, -2.25, -0.75, -2.25, -0.75, -2.0, -1.0, -2.0, -0.75, -2.25, -0.5, -2.25, -0.5, -2.0, -0.75, -2.0, -0.5, -2.25, -0.25, -2.25, -0.25, -2.0, -0.5, -2.0, -0.25, -2.25, 0.0, -2.25, 0.0, -2.0, -0.25, -2.0, 0.0, -2.25, 0.25, -2.25, 0.25, -2.0, 0.0, -2.0, 0.25, -2.25, 0.5, -2.25, 0.5, -2.0, 0.25, -2.0, 0.5, -2.25, 0.75, -2.25, 0.75, -2.0, 0.5, -2.0, 0.75, -2.25, 1.0, -2.25, 1.0, -2.0, 0.75, -2.0, 1.0, -2.25, 1.25, -2.25, 1.25, -2.0, 1.0, -2.0, -1.25, -2.0, -1.0, -2.0, -1.0, -1.75, -1.25, -1.75, -1.0, -2.0, -0.75, -2.0, -0.75, -1.75, -1.0, -1.75, -0.75, -2.0, -0.5, -2.0, -0.5, -1.75, -0.75, -1.75, -0.5, -2.0, -0.25, -2.0, -0.25, -1.75, -0.5, -1.75, -0.25, -2.0, 0.0, -2.0, 0.0, -1.75, -0.25, -1.75, 0.0, -2.0, 0.25, -2.0, 0.25, -1.75, 0.0, -1.75, 0.25, -2.0, 0.5, -2.0, 0.5, -1.75, 0.25, -1.75, 0.5, -2.0, 0.75, -2.0, 0.75, -1.75, 0.5, -1.75, 0.75, -2.0, 1.0, -2.0, 1.0, -1.75, 0.75, -1.75, 1.0, -2.0, 1.25, -2.0, 1.25, -1.75, 1.0, -1.75, -1.25, -1.75, -1.0, -1.75, -1.0, -1.5, -1.25, -1.5, -1.0, -1.75, -0.75, -1.75, -0.75, -1.5, -1.0, -1.5, -0.75, -1.75, -0.5, -1.75, -0.5, -1.5, -0.75, -1.5, -0.5, -1.75, -0.25, -1.75, -0.25, -1.5, -0.5, -1.5, -0.25, -1.75, 0.0, -1.75, 0.0, -1.5, -0.25, -1.5, 0.0, -1.75, 0.25, -1.75, 0.25, -1.5, 0.0, -1.5, 0.25, -1.75, 0.5, -1.75, 0.5, -1.5, 0.25, -1.5, 0.5, -1.75, 0.75, -1.75, 0.75, -1.5, 0.5, -1.5, 0.75, -1.75, 1.0, -1.75, 1.0, -1.5, 0.75, -1.5, 1.0, -1.75, 1.25, -1.75, 1.25, -1.5, 1.0, -1.5, -1.25, -1.5, -1.0, -1.5, -1.0, -1.25, -1.25, -1.25, -1.0, -1.5, -0.75, -1.5, -0.75, -1.25, -1.0, -1.25, -0.75, -1.5, -0.5, -1.5, -0.5, -1.25, -0.75, -1.25, -0.5, -1.5, -0.25, -1.5, -0.25, -1.25, -0.5, -1.25, -0.25, -1.5, 0.0, -1.5, 0.0, -1.25, -0.25, -1.25, 0.0, -1.5, 0.25, -1.5, 0.25, -1.25, 0.0, -1.25, 0.25, -1.5, 0.5, -1.5, 0.5, -1.25, 0.25, -1.25, 0.5, -1.5, 0.75, -1.5, 0.75, -1.25, 0.5, -1.25, 0.75, -1.5, 1.0, -1.5, 1.0, -1.25, 0.75, -1.25, 1.0, -1.5, 1.25, -1.5, 1.25, -1.25, 1.0, -1.25, -1.25, -1.25, -1.0, -1.25, -1.0, -1.0, -1.25, -1.0, -1.0, -1.25, -0.75, -1.25, -0.75, -1.0, -1.0, -1.0, -0.75, -1.25, -0.5, -1.25, -0.5, -1.0, -0.75, -1.0, -0.5, -1.25, -0.25, -1.25, -0.25, -1.0, -0.5, -1.0, -0.25, -1.25, 0.0, -1.25, 0.0, -1.0, -0.25, -1.0, 0.0, -1.25, 0.25, -1.25, 0.25, -1.0, 0.0, -1.0, 0.25, -1.25, 0.5, -1.25, 0.5, -1.0, 0.25, -1.0, 0.5, -1.25, 0.75, -1.25, 0.75, -1.0, 0.5, -1.0, 0.75, -1.25, 1.0, -1.25, 1.0, -1.0, 0.75, -1.0, 1.0, -1.25, 1.25, -1.25, 1.25, -1.0, 1.0, -1.0, -1.25, -1.0, -1.0, -1.0, -1.0, -0.75, -1.25, -0.75, -1.0, -1.0, -0.75, -1.0, -0.75, -0.75, -1.0, -0.75, -0.75, -1.0, -0.5, -1.0, -0.5, -0.75, -0.75, -0.75, -0.5, -1.0, -0.25, -1.0, -0.25, -0.75, -0.5, -0.75, -0.25, -1.0, 0.0, -1.0, 0.0, -0.75, -0.25, -0.75, 0.0, -1.0, 0.25, -1.0, 0.25, -0.75, 0.0, -0.75, 0.25, -1.0, 0.5, -1.0, 0.5, -0.75, 0.25, -0.75, 0.5, -1.0, 0.75, -1.0, 0.75, -0.75, 0.5, -0.75, 0.75, -1.0, 1.0, -1.0, 1.0, -0.75, 0.75, -0.75, 1.0, -1.0, 1.25, -1.0, 1.25, -0.75, 1.0, -0.75, -1.25, -0.75, -1.0, -0.75, -1.0, -0.5, -1.25, -0.5, -1.0, -0.75, -0.75, -0.75, -0.75, -0.5, -1.0, -0.5, -0.75, -0.75, -0.5, -0.75, -0.5, -0.5, -0.75, -0.5, -0.5, -0.75, -0.25, -0.75, -0.25, -0.5, -0.5, -0.5, -0.25, -0.75, 0.0, -0.75, 0.0, -0.5, -0.25, -0.5, 0.0, -0.75, 0.25, -0.75, 0.25, -0.5, 0.0, -0.5, 0.25, -0.75, 0.5, -0.75, 0.5, -0.5, 0.25, -0.5, 0.5, -0.75, 0.75, -0.75, 0.75, -0.5, 0.5, -0.5, 0.75, -0.75, 1.0, -0.75, 1.0, -0.5, 0.75, -0.5, 1.0, -0.75, 1.25, -0.75, 1.25, -0.5, 1.0, -0.5, -1.25, -0.5, -1.0, -0.5, -1.0, -0.25, -1.25, -0.25, -1.0, -0.5, -0.75, -0.5, -0.75, -0.25, -1.0, -0.25, -0.75, -0.5, -0.5, -0.5, -0.5, -0.25, -0.75, -0.25, -0.5, -0.5, -0.25, -0.5, -0.25, -0.25, -0.5, -0.25, -0.25, -0.5, 0.0, -0.5, 0.0, -0.25, -0.25, -0.25, 0.0, -0.5, 0.25, -0.5, 0.25, -0.25, 0.0, -0.25, 0.25, -0.5, 0.5, -0.5, 0.5, -0.25, 0.25, -0.25, 0.5, -0.5, 0.75, -0.5, 0.75, -0.25, 0.5, -0.25, 0.75, -0.5, 1.0, -0.5, 1.0, -0.25, 0.75, -0.25, 1.0, -0.5, 1.25, -0.5, 1.25, -0.25, 1.0, -0.25, 1.642, 0.5, 1.892, 0.5, 1.892, 0.75, 1.642, 0.75, 1.392, 0.5, 1.642, 0.5, 1.642, 0.75, 1.392, 0.75, 0.8916, 0.5, 1.142, 0.5, 1.142, 0.75, 0.8916, 0.75, 0.6416, 0.5, 0.8916, 0.5, 0.8916, 0.75, 0.6416, 0.75, -0.1084, 0.5, 0.1416, 0.5, 0.1416, 0.75, -0.1084, 0.75, -0.3584, 0.5, -0.1084, 0.5, -0.1084, 0.75, -0.3584, 0.75, -0.6084, 0.5, -0.3584, 0.5, -0.3584, 0.75, -0.6084, 0.75, 0.8916, 0.75, 1.142, 0.75, 1.142, 1.0, 0.8916, 1.0, -0.3584, 0.875, -0.1084, 0.875, -0.1084, 1.0, -0.3584, 1.0, 1.392, 0.75, 1.642, 0.75, 1.642, 1.0, 1.392, 1.0, 0.6416, 0.75, 0.8916, 0.75, 0.8916, 1.0, 0.6416, 1.0, -0.1084, 0.875, 0.1416, 0.875, 0.1416, 1.0, -0.1084, 1.0, 1.642, 0.75, 1.892, 0.75, 1.892, 1.0, 1.642, 1.0, -0.6084, 0.875, -0.3584, 0.875, -0.3584, 1.0, -0.6084, 1.0, -0.5, 0.875, -0.5, 1.0, -0.75, 1.0, -0.75, 0.875, -0.5, 0.5, -0.5, 0.75, -0.75, 0.75, -0.75, 0.5, -0.75, 0.875, -0.75, 1.0, -1.0, 1.0, -1.0, 0.875, -0.75, 0.5, -0.75, 0.75, -1.0, 0.75, -1.0, 0.5, -0.5, 1.0, -0.5, 0.75, -0.75, 0.75, -0.75, 1.0, -0.5, 0.75, -0.5, 0.5, -0.75, 0.5, -0.75, 0.75, -0.75, 0.75, -0.75, 0.5, -1.0, 0.5, -1.0, 0.75, -0.75, 1.0, -0.75, 0.75, -1.0, 0.75, -1.0, 1.0, -0.5, 0.75, -0.5, 0.5, -0.25, 0.5, -0.25, 0.75, -0.5, 1.0, -0.5, 0.75, -0.25, 0.75, -0.25, 1.0, -0.5, 0.875, -0.5, 0.75, -0.25, 0.75, -0.25, 0.875, -0.5, -0.25, -0.25, -0.25, -0.25, 0.0, -0.5, 0.0, -0.5, 0.5, -0.5, 0.75, -0.25, 0.75, -0.25, 0.5, -0.5, 0.75, -0.5, 1.0, -0.25, 1.0, -0.25, 0.75, 0.5, -0.25, 0.75, -0.25, 0.75, 0.0, 0.5, 0.0, -0.5, 0.5, -0.5, 0.75, -0.25, 0.75, -0.25, 0.5, -0.25, -0.25, 0.0, -0.25, 0.0, 0.0, -0.25, 0.0, -0.5, 0.75, -0.5, 1.0, -0.25, 1.0, -0.25, 0.75, -0.5, 0.75, -0.5, 0.5, -0.25, 0.5, -0.25, 0.75, 0.5, 0.0, 0.75, 0.0, 0.75, 0.25, 0.5, 0.25, -0.25, 0.75, -0.25, 1.0, 0.0, 1.0, 0.0, 0.75, -0.25, 0.75, -0.25, 0.5, 0.0, 0.5, 0.0, 0.75, -0.25, 0.5, -0.25, 0.75, 0.0, 0.75, 0.0, 0.5, -0.25, 0.875, -0.25, 0.75, 0.0, 0.75, 0.0, 0.875, -0.5, 0.0, -0.25, 0.0, -0.25, 0.25, -0.5, 0.25, -0.25, 1.0, -0.25, 0.75, 0.0, 0.75, 0.0, 1.0, -0.25, 0.75, -0.25, 0.5, 0.0, 0.5, 0.0, 0.75, -0.25, 0.0, 0.0, 0.0, 0.0, 0.25, -0.25, 0.25, -0.25, 0.75, -0.25, 1.0, 0.0, 1.0, 0.0, 0.75, -0.25, 0.5, -0.25, 0.75, 0.0, 0.75, 0.0, 0.5, 0.0, 0.75, 0.0, 0.5, 0.25, 0.5, 0.25, 0.75, -0.25, 0.25, 0.0, 0.25, 0.0, 0.5, -0.25, 0.5, 0.0, 0.75, 0.0, 1.0, 0.25, 1.0, 0.25, 0.75, 0.0, 0.5, 0.0, 0.75, 0.25, 0.75, 0.25, 0.5, 0.5, 0.25, 0.75, 0.25, 0.75, 0.5, 0.5, 0.5, 0.0, 0.75, 0.0, 1.0, 0.25, 1.0, 0.25, 0.75, 0.0, 0.75, 0.0, 0.5, 0.25, 0.5, 0.25, 0.75, 0.0, 0.5, 0.0, 0.75, 0.25, 0.75, 0.25, 0.5, 0.0, 0.875, 0.0, 0.75, 0.25, 0.75, 0.25, 0.875, -0.5, 0.25, -0.25, 0.25, -0.25, 0.5, -0.5, 0.5, 0.0, 1.0, 0.0, 0.75, 0.25, 0.75, 0.25, 1.0, 0.25, 0.75, 0.25, 0.5, 0.5, 0.5, 0.5, 0.75, -0.25, 0.5, 0.0, 0.5, 0.0, 0.75, -0.25, 0.75, 0.25, 0.75, 0.25, 1.0, 0.5, 1.0, 0.5, 0.75, 0.25, 0.5, 0.25, 0.75, 0.5, 0.75, 0.5, 0.5, 0.5, 0.5, 0.75, 0.5, 0.75, 0.75, 0.5, 0.75, 0.25, 0.75, 0.25, 1.0, 0.5, 1.0, 0.5, 0.75, 0.25, 0.75, 0.25, 0.5, 0.5, 0.5, 0.5, 0.75, 0.25, 0.5, 0.25, 0.75, 0.5, 0.75, 0.5, 0.5, 0.25, 0.875, 0.25, 0.75, 0.5, 0.75, 0.5, 0.875, -0.5, 0.5, -0.25, 0.5, -0.25, 0.75, -0.5, 0.75, 0.25, 1.0, 0.25, 0.75, 0.5, 0.75, 0.5, 1.0, 0.5, 1.0, 0.5, 0.75, 0.75, 0.75, 0.75, 1.0, 0.5, 0.75, 0.5, 0.5, 0.75, 0.5, 0.75, 0.75, -0.25, 0.75, 0.0, 0.75, 0.0, 1.0, -0.25, 1.0, 0.5, 0.75, 0.5, 1.0, 0.75, 1.0, 0.75, 0.75, 0.5, 0.5, 0.5, 0.75, 0.75, 0.75, 0.75, 0.5, 0.5, 0.75, 0.75, 0.75, 0.75, 1.0, 0.5, 1.0, 0.5, 0.75, 0.5, 1.0, 0.75, 1.0, 0.75, 0.75, 0.5, 0.75, 0.5, 0.5, 0.75, 0.5, 0.75, 0.75, 0.5, 0.5, 0.5, 0.75, 0.75, 0.75, 0.75, 0.5, 0.5, 0.875, 0.5, 0.75, 0.75, 0.75, 0.75, 0.875, -0.5, 0.75, -0.25, 0.75, -0.25, 1.0, -0.5, 1.0, 0.5, 1.0, 0.75, 1.0, 0.75, 1.25, 0.5, 1.25, -0.25, 1.0, 0.0, 1.0, 0.0, 1.25, -0.25, 1.25, -0.5, 1.0, -0.25, 1.0, -0.25, 1.25, -0.5, 1.25, 0.5, 1.0, 0.5, 1.25, 0.25, 1.25, 0.25, 1.0, 0.25, 1.0, 0.25, 1.25, 0.0, 1.25, 0.0, 1.0, 0.5, 1.25, 0.75, 1.25, 0.75, 1.5, 0.5, 1.5, -0.5, 1.25, -0.25, 1.25, -0.25, 1.5, -0.5, 1.5, -0.25, 1.25, 0.0, 1.25, 0.0, 1.5, -0.25, 1.5, 0.25, 1.25, 0.5, 1.25, 0.5, 1.5, 0.25, 1.5, 0.0, 1.25, 0.25, 1.25, 0.25, 1.5, 0.0, 1.5, -0.5, 1.5, -0.25, 1.5, -0.25, 1.75, -0.5, 1.75, 0.0, 1.5, 0.25, 1.5, 0.25, 1.75, 0.0, 1.75, 0.25, 1.5, 0.5, 1.5, 0.5, 1.75, 0.25, 1.75, 0.5, 1.5, 0.75, 1.5, 0.75, 1.75, 0.5, 1.75, -0.25, 1.5, 0.0, 1.5, 0.0, 1.75, -0.25, 1.75, -0.5, 1.75, -0.25, 1.75, -0.25, 2.0, -0.5, 2.0, 0.25, 1.75, 0.5, 1.75, 0.5, 2.0, 0.25, 2.0, -0.25, 1.75, 0.0, 1.75, 0.0, 2.0, -0.25, 2.0, 0.5, 1.75, 0.75, 1.75, 0.75, 2.0, 0.5, 2.0, 0.0, 1.75, 0.25, 1.75, 0.25, 2.0, 0.0, 2.0, 0.75, 1.5, 0.75, 1.25, 1.0, 1.25, 1.0, 1.5, 0.75, 1.25, 0.75, 1.0, 1.0, 1.0, 1.0, 1.25, 0.75, 1.75, 0.75, 1.5, 1.0, 1.5, 1.0, 1.75, 0.75, 2.0, 0.75, 1.75, 1.0, 1.75, 1.0, 2.0, 1.0, 1.75, 1.0, 1.5, 1.25, 1.5, 1.25, 1.75, 1.0, 1.5, 1.0, 1.25, 1.25, 1.25, 1.25, 1.5, 1.0, 2.0, 1.0, 1.75, 1.25, 1.75, 1.25, 2.0, 1.0, 1.25, 1.0, 1.0, 1.25, 1.0, 1.25, 1.25, 1.25, 1.75, 1.25, 1.5, 1.5, 1.5, 1.5, 1.75, 1.25, 1.5, 1.25, 1.25, 1.5, 1.25, 1.5, 1.5, 1.25, 2.0, 1.25, 1.75, 1.5, 1.75, 1.5, 2.0, 1.25, 1.25, 1.25, 1.0, 1.5, 1.0, 1.5, 1.25, 1.5, 1.75, 1.5, 1.5, 1.75, 1.5, 1.75, 1.75, 1.5, 1.5, 1.5, 1.25, 1.75, 1.25, 1.75, 1.5, 1.5, 2.0, 1.5, 1.75, 1.75, 1.75, 1.75, 2.0, 1.5, 1.25, 1.5, 1.0, 1.75, 1.0, 1.75, 1.25, 1.75, 1.75, 1.75, 1.5, 2.0, 1.5, 2.0, 1.75, 1.75, 1.5, 1.75, 1.25, 2.0, 1.25, 2.0, 1.5, 1.75, 2.0, 1.75, 1.75, 2.0, 1.75, 2.0, 2.0, 1.75, 1.25, 1.75, 1.0, 2.0, 1.0, 2.0, 1.25, -0.5, 1.0, -0.5, 1.25, -0.75, 1.25, -0.75, 1.0, -0.5, 1.25, -0.5, 1.5, -0.75, 1.5, -0.75, 1.25, -0.5, 1.5, -0.5, 1.75, -0.75, 1.75, -0.75, 1.5, -0.5, 1.75, -0.5, 2.0, -0.75, 2.0, -0.75, 1.75, 1.5, 0.5, 1.75, 0.5, 1.75, 0.75, 1.5, 0.75, 0.75, 0.5, 1.0, 0.5, 1.0, 0.75, 0.75, 0.75, 1.25, 0.5, 1.5, 0.5, 1.5, 0.75, 1.25, 0.75, 1.0, 0.5, 1.25, 0.5, 1.25, 0.75, 1.0, 0.75, -0.75, 1.75, -0.75, 2.0, -1.0, 2.0, -1.0, 1.75, -0.75, 1.0, -0.75, 1.25, -1.0, 1.25, -1.0, 1.0, -0.75, 1.5, -0.75, 1.75, -1.0, 1.75, -1.0, 1.5, -0.75, 1.25, -0.75, 1.5, -1.0, 1.5, -1.0, 1.25, 1.5, 0.875, 1.75, 0.875, 1.75, 1.0, 1.5, 1.0, 0.75, 0.875, 1.0, 0.875, 1.0, 1.0, 0.75, 1.0, 1.25, 0.875, 1.5, 0.875, 1.5, 1.0, 1.25, 1.0, 1.0, 0.875, 1.25, 0.875, 1.25, 1.0, 1.0, 1.0, -1.0, 1.75, -1.0, 2.0, -1.25, 2.0, -1.25, 1.75, -1.0, 1.0, -1.0, 1.25, -1.25, 1.25, -1.25, 1.0, -1.0, 1.5, -1.0, 1.75, -1.25, 1.75, -1.25, 1.5, -1.0, 1.25, -1.0, 1.5, -1.25, 1.5, -1.25, 1.25, -1.25, 1.25, -1.25, 1.5, -1.5, 1.5, -1.5, 1.25, -1.25, 1.75, -1.25, 2.0, -1.5, 2.0, -1.5, 1.75, -1.25, 1.0, -1.25, 1.25, -1.5, 1.25, -1.5, 1.0, -1.25, 1.5, -1.25, 1.75, -1.5, 1.75, -1.5, 1.5, -0.5, 2.0, -0.25, 2.0, -0.25, 2.25, -0.5, 2.25, 0.25, 2.0, 0.5, 2.0, 0.5, 2.25, 0.25, 2.25, -0.25, 2.0, 0.0, 2.0, 0.0, 2.25, -0.25, 2.25, -0.75, 2.0, -0.5, 2.0, -0.5, 2.25, -0.75, 2.25, 0.5, 2.0, 0.75, 2.0, 0.75, 2.25, 0.5, 2.25, 0.0, 2.0, 0.25, 2.0, 0.25, 2.25, 0.0, 2.25, 0.75, 2.0, 1.0, 2.0, 1.0, 2.25, 0.75, 2.25, -0.5, 2.25, -0.25, 2.25, -0.25, 2.5, -0.5, 2.5, 0.25, 2.25, 0.5, 2.25, 0.5, 2.5, 0.25, 2.5, -0.25, 2.25, 0.0, 2.25, 0.0, 2.5, -0.25, 2.5, 0.75, 2.25, 1.0, 2.25, 1.0, 2.5, 0.75, 2.5, 0.5, 2.25, 0.75, 2.25, 0.75, 2.5, 0.5, 2.5, 0.0, 2.25, 0.25, 2.25, 0.25, 2.5, 0.0, 2.5, -0.75, 2.25, -0.5, 2.25, -0.5, 2.5, -0.75, 2.5, -0.25, 2.5, 0.0, 2.5, 0.0, 2.75, -0.25, 2.75, 0.75, 2.5, 1.0, 2.5, 1.0, 2.75, 0.75, 2.75, 0.5, 2.5, 0.75, 2.5, 0.75, 2.75, 0.5, 2.75, 0.0, 2.5, 0.25, 2.5, 0.25, 2.75, 0.0, 2.75, -0.75, 2.5, -0.5, 2.5, -0.5, 2.75, -0.75, 2.75, -0.5, 2.5, -0.25, 2.5, -0.25, 2.75, -0.5, 2.75, 0.25, 2.5, 0.5, 2.5, 0.5, 2.75, 0.25, 2.75, 0.75, 2.75, 1.0, 2.75, 1.0, 3.0, 0.75, 3.0, 0.5, 2.75, 0.75, 2.75, 0.75, 3.0, 0.5, 3.0, 0.0, 2.75, 0.25, 2.75, 0.25, 3.0, 0.0, 3.0, -0.75, 2.75, -0.5, 2.75, -0.5, 3.0, -0.75, 3.0, -0.5, 2.75, -0.25, 2.75, -0.25, 3.0, -0.5, 3.0, 0.25, 2.75, 0.5, 2.75, 0.5, 3.0, 0.25, 3.0, -0.25, 2.75, 0.0, 2.75, 0.0, 3.0, -0.25, 3.0, 2.25, 0.5, 2.5, 0.5, 2.5, 0.625, 2.25, 0.625, 2.0, 0.5, 2.25, 0.5, 2.25, 0.625, 2.0, 0.625, 2.5, 0.5, 2.75, 0.5, 2.75, 0.625, 2.5, 0.625, 1.75, 0.5, 2.0, 0.5, 2.0, 0.625, 1.75, 0.625, -0.75, 2.5, -0.75, 2.75, -1.0, 2.75, -1.0, 2.5, -0.75, 2.0, -0.75, 2.25, -1.0, 2.25, -1.0, 2.0, -0.75, 2.75, -0.75, 3.0, -1.0, 3.0, -1.0, 2.75, -0.75, 2.25, -0.75, 2.5, -1.0, 2.5, -1.0, 2.25, 2.0, 0.625, 2.25, 0.625, 2.25, 0.75, 2.0, 0.75, 2.25, 0.625, 2.5, 0.625, 2.5, 0.75, 2.25, 0.75, 1.75, 0.625, 2.0, 0.625, 2.0, 0.75, 1.75, 0.75, 2.5, 0.625, 2.75, 0.625, 2.75, 0.75, 2.5, 0.75, -1.0, 2.75, -1.0, 3.0, -1.25, 3.0, -1.25, 2.75, -1.0, 2.25, -1.0, 2.5, -1.25, 2.5, -1.25, 2.25, -1.0, 2.5, -1.0, 2.75, -1.25, 2.75, -1.25, 2.5, -1.0, 2.0, -1.0, 2.25, -1.25, 2.25, -1.25, 2.0, 2.5, 0.75, 2.75, 0.75, 2.75, 0.875, 2.5, 0.875, 2.0, 0.75, 2.25, 0.75, 2.25, 0.875, 2.0, 0.875, 2.25, 0.75, 2.5, 0.75, 2.5, 0.875, 2.25, 0.875, 1.75, 0.75, 2.0, 0.75, 2.0, 0.875, 1.75, 0.875, -1.25, 2.75, -1.25, 3.0, -1.5, 3.0, -1.5, 2.75, -1.25, 2.25, -1.25, 2.5, -1.5, 2.5, -1.5, 2.25, -1.25, 2.5, -1.25, 2.75, -1.5, 2.75, -1.5, 2.5, -1.25, 2.0, -1.25, 2.25, -1.5, 2.25, -1.5, 2.0, 2.5, 0.875, 2.75, 0.875, 2.75, 1.0, 2.5, 1.0, 2.0, 0.875, 2.25, 0.875, 2.25, 1.0, 2.0, 1.0, 2.25, 0.875, 2.5, 0.875, 2.5, 1.0, 2.25, 1.0, 1.75, 0.875, 2.0, 0.875, 2.0, 1.0, 1.75, 1.0, -1.5, 2.0, -1.5, 2.25, -1.75, 2.25, -1.75, 2.0, -1.5, 2.75, -1.5, 3.0, -1.75, 3.0, -1.75, 2.75, -1.5, 2.25, -1.5, 2.5, -1.75, 2.5, -1.75, 2.25, -1.5, 2.5, -1.5, 2.75, -1.75, 2.75, -1.75, 2.5, -1.5, 2.0, -1.75, 2.0, -1.75, 1.75, -1.5, 1.75, -1.5, 1.75, -1.75, 1.75, -1.75, 1.5, -1.5, 1.5, -1.5, 1.5, -1.75, 1.5, -1.75, 1.25, -1.5, 1.25, -1.5, 1.25, -1.75, 1.25, -1.75, 1.0, -1.5, 1.0, 3.0, 0.625, 3.0, 0.75, 2.75, 0.75, 2.75, 0.625, 1.0, 0.75, 1.25, 0.75, 1.25, 0.875, 1.0, 0.875, 1.25, 0.75, 1.5, 0.75, 1.5, 0.875, 1.25, 0.875, 0.75, 0.75, 1.0, 0.75, 1.0, 0.875, 0.75, 0.875, 1.5, 0.75, 1.75, 0.75, 1.75, 0.875, 1.5, 0.875, 3.0, 1.0, 3.0, 0.875, 3.25, 0.875, 3.25, 1.0, 3.25, 0.875, 3.5, 0.875, 3.5, 1.0, 3.25, 1.0, 3.0, 0.75, 3.25, 0.75, 3.25, 0.875, 3.0, 0.875, 1.25, 2.5, 1.25, 2.25, 1.5, 2.25, 1.5, 2.5, 1.25, 2.25, 1.25, 2.0, 1.5, 2.0, 1.5, 2.25, 1.25, 3.0, 1.25, 2.75, 1.5, 2.75, 1.5, 3.0, 1.25, 2.75, 1.25, 2.5, 1.5, 2.5, 1.5, 2.75, 0.5, 3.0, 0.75, 3.0, 0.75, 3.25, 0.5, 3.25, 0.0, 3.0, 0.25, 3.0, 0.25, 3.25, 0.0, 3.25, -0.5, 3.0, -0.25, 3.0, -0.25, 3.25, -0.5, 3.25, 0.25, 3.0, 0.5, 3.0, 0.5, 3.25, 0.25, 3.25, -0.25, 3.0, 0.0, 3.0, 0.0, 3.25, -0.25, 3.25, 0.75, 3.0, 1.0, 3.0, 1.0, 3.25, 0.75, 3.25, 0.0, 3.25, 0.25, 3.25, 0.25, 3.5, 0.0, 3.5, -0.5, 3.25, -0.25, 3.25, -0.25, 3.5, -0.5, 3.5, 0.25, 3.25, 0.5, 3.25, 0.5, 3.5, 0.25, 3.5, -0.25, 3.25, 0.0, 3.25, 0.0, 3.5, -0.25, 3.5, 0.75, 3.25, 1.0, 3.25, 1.0, 3.5, 0.75, 3.5, 0.5, 3.25, 0.75, 3.25, 0.75, 3.5, 0.5, 3.5, -0.5, 3.5, -0.25, 3.5, -0.25, 3.75, -0.5, 3.75, 0.25, 3.5, 0.5, 3.5, 0.5, 3.75, 0.25, 3.75, -0.25, 3.5, 0.0, 3.5, 0.0, 3.75, -0.25, 3.75, 0.75, 3.5, 1.0, 3.5, 1.0, 3.75, 0.75, 3.75, 0.5, 3.5, 0.75, 3.5, 0.75, 3.75, 0.5, 3.75, 0.0, 3.5, 0.25, 3.5, 0.25, 3.75, 0.0, 3.75, -0.5, 3.75, -0.25, 3.75, -0.25, 4.0, -0.5, 4.0, 0.25, 3.75, 0.5, 3.75, 0.5, 4.0, 0.25, 4.0, -0.25, 3.75, 0.0, 3.75, 0.0, 4.0, -0.25, 4.0, 0.75, 3.75, 1.0, 3.75, 1.0, 4.0, 0.75, 4.0, 0.5, 3.75, 0.75, 3.75, 0.75, 4.0, 0.5, 4.0, 0.0, 3.75, 0.25, 3.75, 0.25, 4.0, 0.0, 4.0, 1.0, 2.75, 1.0, 2.5, 1.25, 2.5, 1.25, 2.75, 1.0, 3.0, 1.0, 2.75, 1.25, 2.75, 1.25, 3.0, 1.0, 2.25, 1.0, 2.0, 1.25, 2.0, 1.25, 2.25, 1.0, 2.5, 1.0, 2.25, 1.25, 2.25, 1.25, 2.5, 3.171, 0.3154, 2.921, 0.3154, 2.921, 0.8154, 3.171, 0.8154, 3.921, 0.3154, 3.671, 0.3154, 3.671, 0.8154, 3.921, 0.8154, 3.671, 0.3154, 3.421, 0.3154, 3.421, 0.8154, 3.671, 0.8154, 3.421, 0.3154, 3.171, 0.3154, 3.171, 0.8154, 3.421, 0.8154, 1.642, 0.5, 1.892, 0.75, 1.892, 1.0, 1.642, 0.5, 1.892, 0.625, 1.892, 0.75, 2.142, 0.75, 2.142, 1.0, 1.892, 0.75, 1.892, 0.625, 1.892, 0.75, 2.142, 1.0, 1.892, 1.0, 1.25, 3.75, 1.25, 3.5, 1.5, 3.5, 1.5, 3.75, 1.25, 3.25, 1.25, 3.0, 1.5, 3.0, 1.5, 3.25, 1.25, 4.0, 1.25, 3.75, 1.5, 3.75, 1.5, 4.0, 1.25, 3.5, 1.25, 3.25, 1.5, 3.25, 1.5, 3.5, 1.5, 3.75, 1.5, 3.5, 1.75, 3.5, 1.75, 3.75, 1.5, 3.25, 1.5, 3.0, 1.75, 3.0, 1.75, 3.25, 1.5, 2.75, 1.5, 2.5, 1.75, 2.5, 1.75, 2.75, 1.5, 2.25, 1.5, 2.0, 1.75, 2.0, 1.75, 2.25, 1.5, 4.0, 1.5, 3.75, 1.75, 3.75, 1.75, 4.0, 1.5, 3.5, 1.5, 3.25, 1.75, 3.25, 1.75, 3.5, 1.5, 2.5, 1.5, 2.25, 1.75, 2.25, 1.75, 2.5, 1.75, 4.0, 1.75, 3.75, 2.0, 3.75, 2.0, 4.0, 1.75, 3.5, 1.75, 3.25, 2.0, 3.25, 2.0, 3.5, 1.75, 2.75, 1.75, 2.5, 2.0, 2.5, 2.0, 2.75, 1.75, 2.25, 1.75, 2.0, 2.0, 2.0, 2.0, 2.25, 1.75, 3.75, 1.75, 3.5, 2.0, 3.5, 2.0, 3.75, 1.75, 3.25, 1.75, 3.0, 2.0, 3.0, 2.0, 3.25, 1.75, 2.5, 1.75, 2.25, 2.0, 2.25, 2.0, 2.5, 1.5, 3.0, 1.5, 2.75, 1.75, 2.75, 1.75, 3.0, 2.0, 2.75, 2.0, 3.0, 1.75, 3.0, 1.75, 2.75, 2.392, 0.875, 2.392, 1.0, 2.142, 1.0, 2.142, 0.75, 2.392, 0.875, 2.642, 1.0, 2.392, 1.0, -2.25, 0.5, -2.5, 0.5, -2.5, 0.625, -2.25, 0.625, -1.75, 0.5, -2.0, 0.5, -2.0, 0.625, -1.75, 0.625, -2.0, 0.5, -2.25, 0.5, -2.25, 0.625, -2.0, 0.625, -1.5, 0.5, -1.75, 0.5, -1.75, 0.625, -1.5, 0.625, 1.25, -1.5, 1.25, -1.75, 1.5, -1.75, 1.5, -1.5, 1.25, -2.0, 1.25, -2.25, 1.5, -2.25, 1.5, -2.0, 1.25, -1.25, 1.25, -1.5, 1.5, -1.5, 1.5, -1.25, 1.25, -1.75, 1.25, -2.0, 1.5, -2.0, 1.5, -1.75, -1.75, 0.625, -2.0, 0.625, -2.0, 0.5, -1.75, 0.5, -2.0, 0.625, -2.25, 0.625, -2.25, 0.5, -2.0, 0.5, -2.25, 0.625, -2.5, 0.625, -2.5, 0.5, -2.25, 0.5, -1.5, 0.625, -1.75, 0.625, -1.75, 0.5, -1.5, 0.5, 2.142, 0.625, 1.892, 0.625, 1.892, 0.5, 2.142, 0.5, 1.892, 0.625, 2.142, 0.625, 2.142, 0.5, 1.892, 0.5, 1.25, -0.75, 1.25, -1.0, 1.5, -1.0, 1.5, -0.75, 1.25, -2.5, 1.25, -2.75, 1.5, -2.75, 1.5, -2.5, 1.5, -1.0, 1.25, -1.0, 1.25, -1.25, 1.5, -1.25, 1.5, -2.25, 1.25, -2.25, 1.25, -2.5, 1.5, -2.5, 1.5, -1.5, 1.5, -1.75, 1.75, -1.75, 1.75, -1.5, 1.5, -0.75, 1.5, -1.0, 1.75, -1.0, 1.75, -0.75, 1.5, -2.25, 1.5, -2.5, 1.75, -2.5, 1.75, -2.25, 1.5, -1.75, 1.5, -2.0, 1.75, -2.0, 1.75, -1.75, 1.5, -2.5, 1.5, -2.75, 1.75, -2.75, 1.75, -2.5, 1.5, -1.0, 1.5, -1.25, 1.75, -1.25, 1.75, -1.0, 1.75, -1.5, 1.75, -1.25, 1.5, -1.25, 1.5, -1.5, 1.75, -2.25, 1.75, -2.0, 1.5, -2.0, 1.5, -2.25, 1.75, -2.0, 1.75, -2.25, 2.0, -2.25, 2.0, -2.0, 1.75, -1.25, 1.75, -1.5, 2.0, -1.5, 2.0, -1.25, 1.75, -1.0, 1.75, -1.25, 2.0, -1.25, 2.0, -1.0, 1.75, -2.5, 1.75, -2.75, 2.0, -2.75, 2.0, -2.5, 1.75, -1.5, 1.75, -1.75, 2.0, -1.75, 2.0, -1.5, 1.75, -2.25, 1.75, -2.5, 2.0, -2.5, 2.0, -2.25, 1.75, -0.75, 1.75, -1.0, 2.0, -1.0, 2.0, -0.75, 1.75, -1.75, 1.75, -2.0, 2.0, -2.0, 2.0, -1.75, 2.0, -2.0, 2.0, -2.25, 2.25, -2.25, 2.25, -2.0, 2.0, -2.25, 2.0, -2.5, 2.25, -2.5, 2.25, -2.25, 2.0, -0.75, 2.0, -1.0, 2.25, -1.0, 2.25, -0.75, 2.0, -1.75, 2.0, -2.0, 2.25, -2.0, 2.25, -1.75, 2.0, -1.25, 2.0, -1.5, 2.25, -1.5, 2.25, -1.25, 2.0, -1.0, 2.0, -1.25, 2.25, -1.25, 2.25, -1.0, 2.0, -2.5, 2.0, -2.75, 2.25, -2.75, 2.25, -2.5, 2.0, -1.5, 2.0, -1.75, 2.25, -1.75, 2.25, -1.5, 2.25, -0.75, 2.25, -1.0, 2.5, -1.0, 2.5, -0.75, 2.25, -1.75, 2.25, -2.0, 2.5, -2.0, 2.5, -1.75, 2.25, -1.25, 2.25, -1.5, 2.5, -1.5, 2.5, -1.25, 2.25, -1.0, 2.25, -1.25, 2.5, -1.25, 2.5, -1.0, 2.25, -2.5, 2.25, -2.75, 2.5, -2.75, 2.5, -2.5, 2.25, -1.5, 2.25, -1.75, 2.5, -1.75, 2.5, -1.5, 2.25, -2.0, 2.25, -2.25, 2.5, -2.25, 2.5, -2.0, 2.25, -2.25, 2.25, -2.5, 2.5, -2.5, 2.5, -2.25, 1.892, 0.75, 1.892, 0.5, 2.142, 0.5, 2.142, 0.75, 1.892, 1.0, 1.892, 0.75, 2.142, 0.75, 2.142, 1.0, 2.142, 0.75, 2.142, 0.5, 2.392, 0.5, 2.392, 0.75, 2.142, 1.0, 2.142, 0.75, 2.392, 0.75, 2.392, 1.0, 2.392, 0.75, 2.392, 0.5, 2.642, 0.5, 2.642, 0.75, 2.392, 1.0, 2.392, 0.75, 2.642, 0.75, 2.642, 1.0, 2.642, 0.75, 2.642, 0.5, 2.892, 0.5, 2.892, 0.75, 2.642, 1.0, 2.642, 0.75, 2.892, 0.75, 2.892, 1.0, 2.892, 0.75, 2.892, 0.5, 3.142, 0.5, 3.142, 0.75, 2.892, 1.0, 2.892, 0.75, 3.142, 0.75, 3.142, 1.0, -1.0, 0.875, -1.0, 1.0, -1.25, 1.0, -1.25, 0.875, -1.0, 0.5, -1.0, 0.75, -1.25, 0.75, -1.25, 0.5, -1.25, 0.875, -1.25, 1.0, -1.5, 1.0, -1.5, 0.875, -1.25, 0.5, -1.25, 0.75, -1.5, 0.75, -1.5, 0.5, -1.5, 0.875, -1.5, 1.0, -1.75, 1.0, -1.75, 0.875, -1.5, 0.5, -1.5, 0.75, -1.75, 0.75, -1.75, 0.5, -1.75, 0.875, -1.75, 1.0, -2.0, 1.0, -2.0, 0.875, -1.75, 0.5, -1.75, 0.75, -2.0, 0.75, -2.0, 0.5, -2.0, 0.875, -2.0, 1.0, -2.25, 1.0, -2.25, 0.875, -2.0, 0.5, -2.0, 0.75, -2.25, 0.75, -2.25, 0.5, -2.25, 0.875, -2.25, 1.0, -2.5, 1.0, -2.5, 0.875, -2.25, 0.5, -2.25, 0.75, -2.5, 0.75, -2.5, 0.5, -2.5, 0.875, -2.5, 1.0, -2.75, 1.0, -2.75, 0.875, -2.5, 0.5, -2.5, 0.75, -2.75, 0.75, -2.75, 0.5, -2.75, 0.875, -2.75, 1.0, -3.0, 1.0, -3.0, 0.875, -2.75, 0.5, -2.75, 0.75, -3.0, 0.75, -3.0, 0.5, 1.5, 0.5, 1.75, 0.5, 1.75, 0.75, 1.5, 0.75, 1.0, 0.5, 1.25, 0.5, 1.25, 0.75, 1.0, 0.75, 2.5, 0.5, 2.75, 0.5, 2.75, 0.75, 2.5, 0.75, 1.75, 0.5, 2.0, 0.5, 2.0, 0.75, 1.75, 0.75, 2.5, 0.875, 2.75, 0.875, 2.75, 1.0, 2.5, 1.0, 1.75, 0.75, 2.0, 0.75, 2.0, 1.0, 1.75, 1.0, 1.0, 0.75, 1.25, 0.75, 1.25, 1.0, 1.0, 1.0, 1.5, 0.75, 1.75, 0.75, 1.75, 1.0, 1.5, 1.0, 2.75, 0.875, 3.0, 0.875, 3.0, 1.0, 2.75, 1.0, 1.0, 0.75, 1.0, 1.0, 0.75, 1.0, 0.75, 0.75, 0.75, 0.75, 0.75, 1.0, 0.5, 1.0, 0.5, 0.75, 0.25, 0.875, 0.25, 1.0, 0.0, 1.0, 0.5, 0.75, 0.5, 1.0, 0.25, 1.0, 0.25, 0.875, 0.75, 0.75, 0.5, 0.75, 0.75, 0.625, 1.0, 0.5, 1.0, 0.75, 0.75, 0.75, 0.75, 0.625, 3.75, 1.0, 3.5, 1.0, 3.5, 0.875, 3.75, 0.875, 3.75, 0.875, 3.5, 0.875, 3.5, 0.75, 3.75, 0.75, 3.75, 0.75, 3.5, 0.75, 3.5, 0.625, 3.75, 0.625, 3.75, 0.625, 3.5, 0.625, 3.5, 0.5, 3.75, 0.5, 3.0, 0.5, 3.0, 0.625, 2.75, 0.625, 2.75, 0.5, 3.0, 0.5, 3.25, 0.5, 3.25, 0.625, 3.0, 0.625, 3.5, 0.5, 3.5, 0.625, 3.25, 0.625, 3.25, 0.5, 3.5, 0.625, 3.5, 0.75, 3.25, 0.75, 3.25, 0.625, 3.25, 0.625, 3.25, 0.75, 3.0, 0.75, 3.0, 0.625, 3.5, 0.75, 3.5, 0.875, 3.25, 0.875, 3.25, 0.75, -2.75, 0.75, -2.75, 0.875, -3.0, 0.875, -3.0, 0.75, -2.5, 0.75, -2.5, 0.875, -2.75, 0.875, -2.75, 0.75, -2.25, 0.75, -2.25, 0.875, -2.5, 0.875, -2.5, 0.75, -2.0, 0.75, -2.0, 0.875, -2.25, 0.875, -2.25, 0.75, -1.75, 0.75, -1.75, 0.875, -2.0, 0.875, -2.0, 0.75, -1.5, 0.75, -1.5, 0.875, -1.75, 0.875, -1.75, 0.75, -1.25, 0.75, -1.25, 0.875, -1.5, 0.875, -1.5, 0.75, -1.0, 0.75, -1.0, 0.875, -1.25, 0.875, -1.25, 0.75, 0.5, 1.0, 0.5, 0.875, 0.75, 0.875, 0.75, 1.0, 0.25, 1.0, 0.25, 0.875, 0.5, 0.875, 0.5, 1.0, 0.0, 1.0, 0.0, 0.875, 0.25, 0.875, 0.25, 1.0, -0.25, 1.0, -0.25, 0.875, 0.0, 0.875, 0.0, 1.0, -0.5, 1.0, -0.5, 0.875, -0.25, 0.875, -0.25, 1.0, -0.75, 0.75, -0.75, 0.875, -1.0, 0.875, -1.0, 0.75, -0.5, 0.75, -0.5, 0.875, -0.75, 0.875, -0.75, 0.75, -0.6084, 0.75, -0.3584, 0.75, -0.3584, 0.875, -0.6084, 0.875, -0.1084, 0.75, 0.1416, 0.75, 0.1416, 0.875, -0.1084, 0.875, -0.3584, 0.75, -0.1084, 0.75, -0.1084, 0.875, -0.3584, 0.875, 2.75, 0.75, 3.0, 0.75, 3.0, 0.875, 2.75, 0.875, 2.5, 0.75, 2.75, 0.75, 2.75, 0.875, 2.5, 0.875, 2.0, 3.75, 2.0, 3.5, 2.25, 3.5, 2.25, 3.75, 2.0, 1.75, 2.0, 1.5, 2.25, 1.5, 2.25, 1.75, 2.0, 2.0, 2.0, 1.75, 2.25, 1.75, 2.25, 2.0, 2.0, 2.75, 2.0, 2.5, 2.25, 2.5, 2.25, 2.75, 2.0, 4.0, 2.0, 3.75, 2.25, 3.75, 2.25, 4.0, 2.0, 3.25, 2.0, 3.0, 2.25, 3.0, 2.25, 3.25, 2.0, 1.5, 2.0, 1.25, 2.25, 1.25, 2.25, 1.5, 2.0, 2.25, 2.0, 2.0, 2.25, 2.0, 2.25, 2.25, 2.0, 3.5, 2.0, 3.25, 2.25, 3.25, 2.25, 3.5, 2.0, 3.0, 2.0, 2.75, 2.25, 2.75, 2.25, 3.0, 2.0, 2.5, 2.0, 2.25, 2.25, 2.25, 2.25, 2.5, 2.25, 1.25, 2.0, 1.25, 2.0, 1.0, 2.25, 1.0, 2.25, 3.25, 2.25, 3.0, 2.5, 3.0, 2.5, 3.25, 2.25, 2.25, 2.25, 2.0, 2.5, 2.0, 2.5, 2.25, 2.25, 3.0, 2.25, 2.75, 2.5, 2.75, 2.5, 3.0, 2.25, 3.5, 2.25, 3.25, 2.5, 3.25, 2.5, 3.5, 2.25, 2.5, 2.25, 2.25, 2.5, 2.25, 2.5, 2.5, 2.25, 2.0, 2.25, 1.75, 2.5, 1.75, 2.5, 2.0, 2.25, 1.5, 2.25, 1.25, 2.5, 1.25, 2.5, 1.5, 2.25, 3.75, 2.25, 3.5, 2.5, 3.5, 2.5, 3.75, 2.25, 2.75, 2.25, 2.5, 2.5, 2.5, 2.5, 2.75, 2.25, 1.75, 2.25, 1.5, 2.5, 1.5, 2.5, 1.75, 2.25, 1.25, 2.25, 1.0, 2.5, 1.0, 2.5, 1.25, 2.25, 4.0, 2.25, 3.75, 2.5, 3.75, 2.5, 4.0, 3.5, 0.625, 3.75, 0.625, 3.75, 1.0, 3.5, 1.0, 2.75, 0.625, 3.0, 0.625, 3.0, 1.0, 2.75, 1.0, 3.0, 0.625, 3.25, 0.625, 3.25, 1.0, 3.0, 1.0, 3.25, 0.625, 3.5, 0.625, 3.5, 1.0, 3.25, 1.0, -0.5, 3.75, -0.5, 4.0, -0.75, 4.0, -0.75, 3.75, -0.5, 3.25, -0.5, 3.5, -0.75, 3.5, -0.75, 3.25, -0.5, 3.5, -0.5, 3.75, -0.75, 3.75, -0.75, 3.5, -0.5, 3.0, -0.5, 3.25, -0.75, 3.25, -0.75, 3.0, -0.1084, 1.0, -0.3584, 1.0, -0.3584, 0.625, -0.1084, 0.625, -0.8584, 1.0, -1.108, 1.0, -1.108, 0.625, -0.8584, 0.625, -0.3584, 1.0, -0.6084, 1.0, -0.6084, 0.625, -0.3584, 0.625, -0.6084, 1.0, -0.8584, 1.0, -0.8584, 0.625, -0.6084, 0.625, 3.25, 0.5, 3.5, 0.5, 3.5, 0.625, 3.25, 0.625, 3.0, 0.5, 3.25, 0.5, 3.25, 0.625, 3.0, 0.625, 2.75, 0.5, 3.0, 0.5, 3.0, 0.625, 2.75, 0.625, 3.5, 0.5, 3.75, 0.5, 3.75, 0.625, 3.5, 0.625, -0.8584, 0.625, -1.108, 0.625, -1.108, 0.5, -0.8584, 0.5, -0.3584, 0.625, -0.6084, 0.625, -0.6084, 0.5, -0.3584, 0.5, -0.6084, 0.625, -0.8584, 0.625, -0.8584, 0.5, -0.6084, 0.5, -0.1084, 0.625, -0.3584, 0.625, -0.3584, 0.5, -0.1084, 0.5, 2.5, 0.5, 2.75, 0.5, 2.75, 0.625, 2.5, 0.625, 2.5, 0.625, 2.75, 0.625, 2.75, 1.0, 2.5, 1.0, 0.1416, 1.0, -0.1084, 1.0, -0.1084, 0.625, 0.1416, 0.625, 0.1416, 0.625, -0.1084, 0.625, -0.1084, 0.5, 0.1416, 0.5, 0.25, -0.25, 0.25, 0.0, 0.0, 0.0, 0.0, -0.25, 0.25, 0.0, 0.25, 0.25, 0.0, 0.25, 0.0, 0.0, 0.25, 0.25, 0.25, 0.5, 0.0, 0.5, 0.0, 0.25, 0.25, 0.5, 0.25, 0.75, 0.0, 0.75, 0.0, 0.5, 0.25, 0.75, 0.25, 1.0, 0.0, 1.0, 0.0, 0.75, 0.5, -0.25, 0.5, 0.0, 0.25, 0.0, 0.25, -0.25, 0.5, 0.0, 0.5, 0.25, 0.25, 0.25, 0.25, 0.0, 0.5, 0.25, 0.5, 0.5, 0.25, 0.5, 0.25, 0.25, 0.5, 0.5, 0.5, 0.75, 0.25, 0.75, 0.25, 0.5, 0.5, 0.75, 0.5, 1.0, 0.25, 1.0, 0.25, 0.75, -1.25, 1.0, -1.5, 1.0, -1.5, 0.75, -1.25, 0.75, -1.5, 1.0, -1.75, 1.0, -1.75, 0.75, -1.5, 0.75, -1.5, 0.75, -1.75, 0.75, -1.75, 0.5, -1.5, 0.5, -1.25, 0.75, -1.5, 0.75, -1.5, 0.5, -1.25, 0.5, -1.5, 0.5, -1.75, 0.5, -1.75, 0.25, -1.5, 0.25, -1.25, 0.5, -1.5, 0.5, -1.5, 0.25, -1.25, 0.25, -1.5, 0.25, -1.75, 0.25, -1.75, 0.0, -1.5, 0.0, -1.25, 0.25, -1.5, 0.25, -1.5, 0.0, -1.25, 0.0, -1.5, 0.0, -1.75, 0.0, -1.75, -0.25, -1.5, -0.25, -1.25, 0.0, -1.5, 0.0, -1.5, -0.25, -1.25, -0.25, -1.5, -0.25, -1.75, -0.25, -1.75, -0.5, -1.5, -0.5, -1.25, -0.25, -1.5, -0.25, -1.5, -0.5, -1.25, -0.5, -1.5, -0.5, -1.75, -0.5, -1.75, -0.75, -1.5, -0.75, -1.25, -0.5, -1.5, -0.5, -1.5, -0.75, -1.25, -0.75, -1.5, -0.75, -1.75, -0.75, -1.75, -1.0, -1.5, -1.0, -1.25, -0.75, -1.5, -0.75, -1.5, -1.0, -1.25, -1.0, -1.5, -1.0, -1.75, -1.0, -1.75, -1.25, -1.5, -1.25, -1.25, -1.0, -1.5, -1.0, -1.5, -1.25, -1.25, -1.25, -1.5, -1.25, -1.75, -1.25, -1.75, -1.5, -1.5, -1.5, -1.25, -1.25, -1.5, -1.25, -1.5, -1.5, -1.25, -1.5, -1.5, -1.5, -1.75, -1.5, -1.75, -1.75, -1.5, -1.75, -1.25, -1.5, -1.5, -1.5, -1.5, -1.75, -1.25, -1.75, -1.5, -1.75, -1.75, -1.75, -1.75, -2.0, -1.5, -2.0, -1.25, -1.75, -1.5, -1.75, -1.5, -2.0, -1.25, -2.0, -1.5, -2.0, -1.75, -2.0, -1.75, -2.25, -1.5, -2.25, -1.25, -2.0, -1.5, -2.0, -1.5, -2.25, -1.25, -2.25, -1.5, -2.25, -1.75, -2.25, -1.75, -2.5, -1.5, -2.5, -1.25, -2.25, -1.5, -2.25, -1.5, -2.5, -1.25, -2.5, -1.5, -2.5, -1.75, -2.5, -1.75, -2.75, -1.5, -2.75, -1.25, -2.5, -1.5, -2.5, -1.5, -2.75, -1.25, -2.75, -1.0, -0.25, -1.0, 0.0, -1.25, 0.0, -1.25, -0.25, -1.0, 0.0, -1.0, 0.25, -1.25, 0.25, -1.25, 0.0, -1.0, 0.25, -1.0, 0.5, -1.25, 0.5, -1.25, 0.25, -1.0, 0.5, -1.0, 0.75, -1.25, 0.75, -1.25, 0.5, -1.0, 0.75, -1.0, 1.0, -1.25, 1.0, -1.25, 0.75, -0.75, -0.25, -0.75, 0.0, -1.0, 0.0, -1.0, -0.25, -0.75, 0.0, -0.75, 0.25, -1.0, 0.25, -1.0, 0.0, -0.75, 0.25, -0.75, 0.5, -1.0, 0.5, -1.0, 0.25, -0.75, 0.5, -0.75, 0.75, -1.0, 0.75, -1.0, 0.5, -0.75, 0.75, -0.75, 1.0, -1.0, 1.0, -1.0, 0.75, -0.5, -0.25, -0.5, 0.0, -0.75, 0.0, -0.75, -0.25, -0.5, 0.0, -0.5, 0.25, -0.75, 0.25, -0.75, 0.0, -0.5, 0.25, -0.5, 0.5, -0.75, 0.5, -0.75, 0.25, -0.5, 0.5, -0.5, 0.75, -0.75, 0.75, -0.75, 0.5, -0.5, 0.75, -0.5, 1.0, -0.75, 1.0, -0.75, 0.75, 2.5, 1.0, 2.25, 1.0, 2.25, 0.75, 2.5, 0.75, 2.25, 1.0, 2.0, 1.0, 2.0, 0.75, 2.25, 0.75, 1.5, 1.0, 1.25, 1.0, 1.25, 0.75, 1.5, 0.75, 1.75, 1.0, 1.75, 0.75, 2.0, 0.75, 2.0, 1.0, 1.75, 1.0, 1.5, 1.0, 1.5, 0.75, 1.75, 0.75, 1.75, 0.75, 1.5, 0.75, 1.5, 0.5, 1.75, 0.5, 1.75, 0.75, 1.75, 0.5, 2.0, 0.5, 2.0, 0.75, 2.5, 0.75, 2.25, 0.75, 2.25, 0.5, 2.5, 0.5, 1.5, 0.75, 1.25, 0.75, 1.25, 0.5, 1.5, 0.5, 2.25, 0.75, 2.0, 0.75, 2.0, 0.5, 2.25, 0.5, 1.5, 0.5, 1.25, 0.5, 1.25, 0.25, 1.5, 0.25, 2.5, 0.5, 2.25, 0.5, 2.25, 0.25, 2.5, 0.25, 2.25, 0.5, 2.0, 0.5, 2.0, 0.25, 2.25, 0.25, 1.75, 0.5, 1.5, 0.5, 1.5, 0.25, 1.75, 0.25, 1.75, 0.5, 1.75, 0.25, 2.0, 0.25, 2.0, 0.5, 1.5, 0.25, 1.25, 0.25, 1.25, 0.0, 1.5, 0.0, 2.5, 0.25, 2.25, 0.25, 2.25, 0.0, 2.5, 0.0, 2.25, 0.25, 2.0, 0.25, 2.0, 0.0, 2.25, 0.0, 1.75, 0.25, 1.5, 0.25, 1.5, 0.0, 1.75, 0.0, 1.75, 0.25, 1.75, 0.0, 2.0, 0.0, 2.0, 0.25, 1.5, 0.0, 1.25, 0.0, 1.25, -0.25, 1.5, -0.25, 2.5, 0.0, 2.25, 0.0, 2.25, -0.25, 2.5, -0.25, 2.25, 0.0, 2.0, 0.0, 2.0, -0.25, 2.25, -0.25, 1.75, 0.0, 1.5, 0.0, 1.5, -0.25, 1.75, -0.25, 1.75, 0.0, 1.75, -0.25, 2.0, -0.25, 2.0, 0.0, 1.5, -0.25, 1.25, -0.25, 1.25, -0.5, 1.5, -0.5, 2.5, -0.25, 2.25, -0.25, 2.25, -0.5, 2.5, -0.5, 2.25, -0.25, 2.0, -0.25, 2.0, -0.5, 2.25, -0.5, 1.75, -0.25, 1.5, -0.25, 1.5, -0.5, 1.75, -0.5, 1.75, -0.25, 1.75, -0.5, 2.0, -0.5, 2.0, -0.25, 1.5, -0.5, 1.25, -0.5, 1.25, -0.75, 1.5, -0.75, 2.5, -0.5, 2.25, -0.5, 2.25, -0.75, 2.5, -0.75, 2.25, -0.5, 2.0, -0.5, 2.0, -0.75, 2.25, -0.75, 1.75, -0.5, 1.5, -0.5, 1.5, -0.75, 1.75, -0.75, 1.75, -0.5, 1.75, -0.75, 2.0, -0.75, 2.0, -0.5, 1.0, -0.25, 1.0, 0.0, 0.75, 0.0, 0.75, -0.25, 1.0, 0.0, 1.0, 0.25, 0.75, 0.25, 0.75, 0.0, 1.0, 0.25, 1.0, 0.5, 0.75, 0.5, 0.75, 0.25, 1.0, 0.5, 1.0, 0.75, 0.75, 0.75, 0.75, 0.5, 1.0, 0.75, 1.0, 1.0, 0.75, 1.0, 0.75, 0.75, 1.25, -0.25, 1.25, 0.0, 1.0, 0.0, 1.0, -0.25, 1.25, 0.0, 1.25, 0.25, 1.0, 0.25, 1.0, 0.0, 1.25, 0.25, 1.25, 0.5, 1.0, 0.5, 1.0, 0.25, 1.25, 0.5, 1.25, 0.75, 1.0, 0.75, 1.0, 0.5, 1.25, 0.75, 1.25, 1.0, 1.0, 1.0, 1.0, 0.75])
me_grid.materials.append(mat_protoground)
me_grid.materials.append(mat_protowall)
me_grid.materials.append(mat_protoplatform)
me_grid.update()

# ---- objects
ob_platform = bpy.data.objects.new('Platform', me_grid)

# ---- transforms, parenting, visibility, modifiers, constraints
ob_platform.location = (0.0, 0.0, 0.0)

# ---- collection membership
scene.collection.objects.link(ob_platform)

# ---- scene / render settings (as saved in the file)
scene.frame_start = 1; scene.frame_end = 250; scene.frame_set(1)
scene.render.engine = 'BLENDER_EEVEE_NEXT'
bpy.context.view_layer.update()

# ---- added for rendering (the .blend has no active camera and no usable light): camera, sun
cam_auto = bpy.data.cameras.new('AutoCamera')
cam_auto.lens = 50.0
cam_auto.sensor_width = 36.0
cam_auto.clip_end = 1038.19
ob_auto_camera = bpy.data.objects.new('AutoCamera', cam_auto)
scene.collection.objects.link(ob_auto_camera)
ob_auto_camera.location = (62.1565, -53.9878, 49.3252)
ob_auto_camera.rotation_euler = (1.09748, -7.21219e-08, 0.694738)
scene.camera = ob_auto_camera
light_auto_sun = bpy.data.lights.new('AutoSun', 'SUN')
light_auto_sun.energy = 3.0
light_auto_sun.angle = 0.0523599
ob_auto_sun = bpy.data.objects.new('AutoSun', light_auto_sun)
scene.collection.objects.link(ob_auto_sun)
ob_auto_sun.rotation_euler = (0.872665, 0.174533, 0.523599)
bpy.context.view_layer.update()
